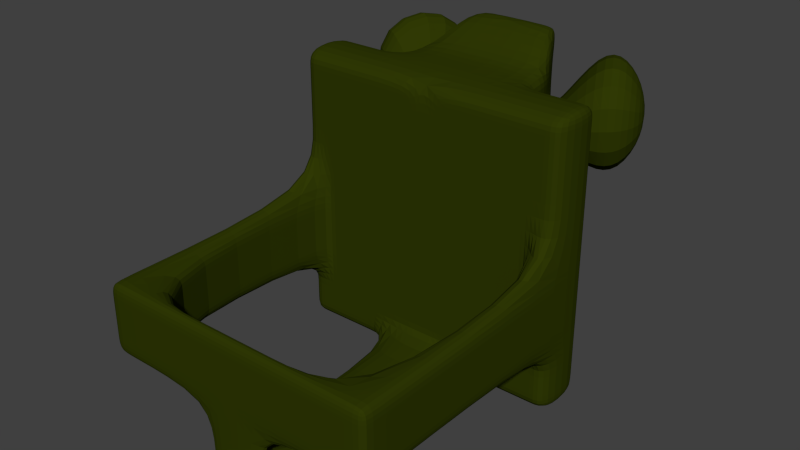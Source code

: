 # Source: gas_mask.blend  (saved by Blender 2.72.0; exported with 4.5.12 LTS)
import bpy
from mathutils import Matrix  # noqa: F401  (used for matrix-valued properties, if any)

bpy.ops.wm.read_factory_settings(use_empty=True)
scene = bpy.context.scene
scene.name = 'Scene'

# ---- collections
col_collection_5 = bpy.data.collections.new('Collection 5'); scene.collection.children.link(col_collection_5)

# ---- materials (node trees are filled in below, after node groups)
mat_eyes = bpy.data.materials.new('Eyes')
mat_eyes.alpha_threshold = 0.0
mat_eyes.use_transparent_shadow = False
mat_eyes.roughness = 0.5
mat_body = bpy.data.materials.new('Body')
mat_body.alpha_threshold = 0.0
mat_body.use_transparent_shadow = False
mat_body.diffuse_color = (0.03012, 0.04203, 0.001415, 1.0)
mat_body.roughness = 0.5

# ---- material node trees

# ---- world
world_world = bpy.data.worlds.new('World'); scene.world = world_world
world_world.color = (0.05088, 0.05088, 0.05088)
world_world.use_sun_shadow = False
world_world.sun_shadow_jitter_overblur = 0.0
world_world.cycles.sampling_method = 'MANUAL'
world_world.cycles.sample_map_resolution = 256

# ---- meshes
me_cube_001 = bpy.data.meshes.new('Cube.001')
me_cube_001.from_pydata([(-40.36, -40.36, -7.797), (-40.36, 40.36, -7.797), (40.36, 40.36, -7.797), (40.36, -40.36, -7.797), (-40.36, -40.36, 7.797), (-40.36, 40.36, 7.797), (40.36, 40.36, 7.797), (40.36, -40.36, 7.797), (0.0, 40.36, 7.797), (0.0, 40.36, -7.797), (0.2223, -40.36, 7.797), (0.2223, -40.36, -7.797), (-40.36, 0.0, 7.797), (-40.36, 0.0, -7.797), (40.36, 0.0, 7.797), (40.36, 0.0, -7.797), (0.0, 0.0, -7.797), (0.2133, 0.0, 7.797), (-20.18, 40.36, -7.797), (-20.18, -40.36, 7.797), (-20.18, 40.36, 7.797), (-20.18, -40.36, -7.797), (-20.18, 0.0, 7.797), (-20.18, 0.0, -7.797), (20.18, 40.36, 7.797), (20.18, -40.36, -7.797), (20.18, 40.36, -7.797), (20.18, -40.36, 7.797), (20.18, 0.0, -7.797), (20.18, 0.0, 7.797), (-40.36, 20.18, 7.797), (40.36, 20.18, -7.797), (-40.36, 20.18, -7.797), (40.36, 20.18, 7.797), (0.0, 20.18, -7.797), (0.0, 20.18, 7.797), (-20.18, 20.18, 7.797), (-20.18, 20.18, -7.797), (20.18, 20.18, -7.797), (20.18, 20.18, 7.797), (-40.36, -20.18, -7.797), (40.36, -20.18, 7.797), (0.0, -20.18, -7.797), (-20.18, -3.537e-07, 15.89), (-40.36, -20.18, 7.797), (40.36, -20.18, -7.797), (-20.18, -20.18, 7.797), (-20.18, -20.18, -7.797), (20.18, -20.18, -7.797), (20.18, -20.18, 7.797), (-30.27, 40.36, -7.797), (-30.27, -40.36, 7.797), (-30.27, 0.0, 7.797), (-30.27, 40.36, 7.797), (-30.27, -40.36, -7.797), (-30.27, 0.0, -7.797), (-30.27, 20.18, 7.797), (-30.27, 20.18, -7.797), (-30.27, -20.18, 7.797), (-30.27, -20.18, -7.797), (30.27, 40.36, 7.797), (30.27, -40.36, -7.797), (30.27, 0.0, -7.797), (30.27, 40.36, -7.797), (30.27, -40.36, 7.797), (30.27, 0.0, 7.797), (30.27, 20.18, -7.797), (30.27, 20.18, 7.797), (30.27, -20.18, -7.797), (30.27, -20.18, 7.797), (-40.36, 30.27, 7.797), (40.36, 30.27, -7.797), (-40.36, 30.27, -7.797), (40.36, 30.27, 7.797), (0.0, 30.27, -7.797), (0.0, 30.27, 7.797), (-20.18, 30.27, 7.797), (-20.18, 30.27, -7.797), (20.18, 30.27, -7.797), (20.18, 30.27, 7.797), (-30.27, 30.27, 7.797), (-30.27, 30.27, -7.797), (30.27, 30.27, -7.797), (30.27, 30.27, 7.797), (-40.36, -30.27, -7.797), (40.36, -30.27, 7.797), (0.0, -30.27, -7.797), (20.18, -40.36, 15.91), (-20.18, -30.27, 7.797), (-20.18, -30.27, -7.797), (20.18, -30.27, -7.797), (20.18, -30.27, 7.797), (-40.36, -30.27, 7.797), (40.36, -30.27, -7.797), (-30.27, -30.27, 7.797), (-30.27, -30.27, -7.797), (30.27, -30.27, -7.797), (30.27, -30.27, 7.797), (-0.3848, -45.39, 34.99), (0.2789, -3.537e-07, 15.89), (-9.945, -45.39, 34.99), (-0.1647, -48.33, 27.42), (9.945, -45.39, 34.99), (20.18, -3.537e-07, 15.89), (-0.4031, -20.18, 34.99), (-9.945, -20.18, 34.99), (9.945, -20.18, 34.99), (-9.945, -30.27, 34.99), (9.945, -30.27, 34.99), (-14.76, -10.69, 26.01), (-20.18, -30.27, 15.91), (-20.18, -20.18, 15.91), (20.18, -20.18, 15.91), (20.18, -30.27, 15.91), (-20.18, -40.36, 15.91), (0.2223, -40.36, 15.91), (-0.05271, -10.14, 27.79), (14.02, -30.27, 27.4), (14.94, -10.33, 25.66), (-14.7, -20.18, 26.12), (-14.64, -30.27, 26.24), (13.77, -48.16, 27.87), (-14.6, -36.32, 26.31), (-14.25, -48.51, 26.97), (14.49, -20.18, 26.52), (-23.8, -30.27, 15.91), (-23.8, -20.18, 15.91), (23.83, -20.18, 15.91), (23.83, -30.27, 15.91), (16.56, -30.27, 27.4), (-17.33, -20.18, 26.12), (-17.26, -30.27, 26.24), (17.12, -20.18, 26.52), (-42.68, -33.46, 27.75), (-42.68, -23.37, 27.75), (41.55, -23.37, 28.99), (41.55, -33.46, 28.99), (35.06, -33.46, 40.47), (-37.29, -23.37, 37.96), (-37.23, -33.46, 38.08), (35.55, -23.37, 39.6), (-34.25, -44.36, 15.18), (-34.25, -11.9, 15.18), (34.09, -11.9, 15.18), (34.09, -44.36, 15.18), (18.75, -44.36, 44.6), (-20.06, -11.9, 44.28), (-19.95, -44.36, 44.54), (19.54, -11.9, 42.68), (-40.15, -44.36, 19.3), (-40.15, -11.9, 19.3), (40.11, -11.9, 19.3), (40.11, -44.36, 19.3), (26.39, -44.36, 44.6), (-27.96, -11.9, 44.28), (-27.82, -44.36, 44.54), (27.44, -11.9, 42.68), (-4.245, 40.36, 7.797), (-4.245, 0.0, -7.797), (-8.105, 40.36, -7.797), (-4.245, 20.18, -7.797), (-4.245, 20.18, 7.797), (-4.245, -20.18, -7.797), (-4.245, 30.27, -7.797), (-4.245, 30.27, 7.797), (-4.245, -30.27, -7.797), (8.772, 40.36, -7.797), (4.912, 40.36, 7.797), (4.912, 0.0, -7.797), (4.912, 20.18, 7.797), (4.912, 20.18, -7.797), (4.912, -20.18, -7.797), (4.912, 30.27, 7.797), (4.912, 30.27, -7.797), (4.912, -30.27, -7.797), (0.0, 10.09, -7.797), (-40.36, 10.09, -7.797), (-20.18, 10.09, -7.797), (-4.262, 15.92, 7.797), (9.928, 20.18, 7.797), (4.924, 15.26, 7.797), (-8.989, 20.18, 7.797), (40.36, 10.09, 7.797), (20.18, 10.09, -7.797), (-40.36, 10.09, 7.797), (40.36, 10.09, -7.797), (-30.27, 10.09, 7.797), (-30.27, 10.09, -7.797), (30.27, 10.09, -7.797), (30.27, 10.09, 7.797), (-4.245, 10.09, -7.797), (4.912, 10.09, -7.797), (7.426, 17.72, 7.797), (-6.625, 18.05, 7.797), (-4.251, 18.81, 7.797), (4.916, 18.55, 7.797), (-25.23, 40.36, 7.797), (-25.23, -40.36, -7.797), (-25.23, 0.0, -7.797), (-25.23, 20.18, -7.797), (-25.23, -20.18, -7.797), (-25.23, 40.36, -7.797), (-25.23, -40.36, 7.797), (-25.23, 0.0, 7.797), (-25.23, 20.18, 7.797), (-25.23, -20.18, 7.797), (-25.23, 30.27, -7.797), (-25.23, 30.27, 7.797), (-25.23, -30.27, -7.797), (-25.23, -30.27, 7.797), (-5.443, 16.98, 11.86), (6.175, 16.49, 11.86), (-25.23, 10.09, -7.797), (30.27, 5.045, 11.86), (-30.27, 5.045, 11.86), (25.23, 40.36, -7.797), (25.23, -40.36, 7.797), (25.23, 0.0, 7.797), (25.23, 20.18, 7.797), (25.23, -20.18, 7.797), (25.23, 40.36, 7.797), (25.23, -40.36, -7.797), (25.23, 0.0, -7.797), (25.23, 20.18, -7.797), (25.23, -20.18, -7.797), (25.23, 30.27, 7.797), (25.23, 30.27, -7.797), (25.23, -30.27, 7.797), (25.23, -30.27, -7.797), (-7.807, 19.12, 11.86), (25.23, 10.09, -7.797), (8.677, 18.95, 11.86), (-14.58, 20.18, 7.797), (-12.22, 7.96, 7.797), (30.27, 15.14, 11.86), (-30.27, 15.14, 11.86), (12.55, 7.628, 11.86), (15.05, 20.18, 11.86), (-12.22, 7.96, 11.86), (15.05, 20.18, 7.797), (12.55, 7.628, 7.797), (-14.58, 20.18, 11.86), (0.6739, -3.537e-07, 15.89), (0.2704, -0.2601, 16.2), (25.23, 20.18, 11.86), (-40.36, 15.14, 7.797), (40.36, 15.14, -7.797), (-30.27, 15.14, 7.797), (-20.18, 15.14, -7.797), (25.23, -1.774e-07, 11.86), (-25.23, 20.18, 11.86), (30.27, 15.14, 7.797), (-40.36, 15.14, -7.797), (-25.23, -1.774e-07, 11.86), (0.0, 15.14, -7.797), (30.27, 15.14, -7.797), (-30.27, 15.14, -7.797), (20.18, 15.14, -7.797), (40.36, 15.14, 7.797), (8.677, 18.95, 7.797), (-4.248, 19.5, 7.797), (-7.807, 19.12, 7.797), (-4.245, 15.14, -7.797), (-6.625, 18.05, 11.86), (7.426, 17.72, 11.86), (4.912, 15.14, -7.797), (4.914, 19.37, 7.797), (-25.23, 15.14, -7.797), (30.27, 10.09, 11.86), (25.23, 15.14, -7.797), (-30.27, 10.09, 11.86), (-8.989, 20.18, 11.86), (4.924, 15.26, 11.86), (-40.36, 5.045, -7.797), (40.36, 5.045, 7.797), (0.0, 5.045, -7.797), (9.928, 20.18, 11.86), (-20.18, 5.045, -7.797), (20.18, 5.045, -7.797), (-30.27, 5.045, 7.797), (-30.27, 5.045, -7.797), (30.27, 5.045, -7.797), (30.27, 5.045, 7.797), (40.36, 5.045, -7.797), (-4.262, 15.92, 11.86), (30.27, 20.18, 11.86), (-4.245, 5.045, -7.797), (-40.36, 5.045, 7.797), (30.27, -1.774e-07, 11.86), (-30.27, 20.18, 11.86), (4.912, 5.045, -7.797), (-30.27, -1.774e-07, 11.86), (6.175, 16.49, 7.797), (-5.443, 16.98, 7.797), (-25.23, 5.045, -7.797), (20.18, 20.18, 11.86), (25.23, 5.045, -7.797), (-20.18, 20.18, 11.86), (20.18, -1.774e-07, 11.86), (-20.18, -1.774e-07, 11.86), (-4.255, 17.68, 7.797), (4.92, 17.24, 7.797), (13.92, -37.69, 27.59), (9.945, -35.99, 34.99), (-9.945, -36.11, 34.99), (-8.384, -45.39, 34.99), (-8.154, -30.27, 34.99), (-8.242, -36.1, 34.99), (-8.0, -20.18, 34.99), (8.217, -30.27, 34.99), (8.356, -45.39, 34.99), (8.125, -20.18, 34.99), (8.27, -36.0, 34.99), (8.339, -43.5, 34.99), (-8.359, -43.76, 34.99), (9.945, -43.48, 34.99), (-0.3884, -43.64, 34.99), (-9.945, -43.78, 34.99), (8.138, -21.59, 34.99), (-0.405, -21.68, 34.99), (9.945, -21.57, 34.99), (-8.024, -21.76, 34.99), (-9.945, -21.78, 34.99), (-0.4159, -30.27, 31.06), (-0.404, -37.16, 31.06), (-8.154, -30.27, 31.06), (-8.242, -37.2, 31.06), (8.217, -30.27, 31.06), (8.27, -37.11, 31.06), (8.339, -43.5, 31.06), (-8.359, -43.76, 31.06), (-0.3884, -43.64, 31.06), (8.138, -21.59, 31.06), (-0.405, -21.68, 31.06), (-8.024, -21.76, 31.06), (35.32, 40.36, 7.797), (35.32, -40.36, -7.797), (35.32, 0.0, -7.797), (35.32, 20.18, -7.797), (35.32, -20.18, -7.797), (35.32, 40.36, -7.797), (35.32, -40.36, 7.797), (35.32, 0.0, 7.797), (35.32, 20.18, 7.797), (35.32, -20.18, 7.797), (35.32, 30.27, -7.797), (35.32, 30.27, 7.797), (35.32, -30.27, -7.797), (35.32, -30.27, 7.797), (35.32, 10.09, -7.797), (35.32, 10.09, 7.797), (35.32, 15.14, -7.797), (35.32, 15.14, 7.797), (35.32, 5.045, -7.797), (35.32, 5.045, 7.797), (-35.32, 40.36, -7.797), (-35.32, -40.36, 7.797), (-35.32, 0.0, 7.797), (-35.32, 20.18, 7.797), (-35.32, -20.18, 7.797), (-35.32, 40.36, 7.797), (-35.32, -40.36, -7.797), (-35.32, 0.0, -7.797), (-35.32, 20.18, -7.797), (-35.32, -20.18, -7.797), (-35.32, 30.27, 7.797), (-35.32, 30.27, -7.797), (-35.32, -30.27, 7.797), (-35.32, -30.27, -7.797), (-35.32, 10.09, 7.797), (-35.32, 10.09, -7.797), (-35.32, 15.14, 7.797), (-35.32, 15.14, -7.797), (-35.32, 5.045, -7.797), (-35.32, 5.045, 7.797), (-40.36, 35.32, 7.797), (40.36, 35.32, -7.797), (-40.36, 35.32, -7.797), (40.36, 35.32, 7.797), (0.0, 35.32, -7.797), (0.0, 35.32, 7.797), (-20.18, 35.32, 7.797), (-20.18, 35.32, -7.797), (20.18, 35.32, -7.797), (20.18, 35.32, 7.797), (-30.27, 35.32, 7.797), (-30.27, 35.32, -7.797), (30.27, 35.32, -7.797), (30.27, 35.32, 7.797), (-8.105, 35.32, -7.797), (-4.245, 35.32, 7.797), (4.912, 35.32, 7.797), (8.772, 35.32, -7.797), (-25.23, 35.32, -7.797), (-25.23, 35.32, 7.797), (25.23, 35.32, 7.797), (25.23, 35.32, -7.797), (35.32, 35.32, -7.797), (35.32, 35.32, 7.797), (-35.32, 35.32, 7.797), (-35.32, 35.32, -7.797), (0.0, 40.36, -75.91), (-40.36, 2.977e-06, -75.91), (40.36, 2.977e-06, -75.91), (40.36, 20.18, -75.91), (-40.36, 20.18, -75.91), (-8.105, 40.36, -75.91), (8.772, 40.36, -75.91), (-40.36, 10.09, -75.91), (40.36, 10.09, -75.91), (40.36, 15.14, -75.91), (-40.36, 15.14, -75.91), (-40.36, 5.045, -75.91), (40.36, 5.045, -75.91), (35.32, 2.977e-06, -75.91), (35.32, 20.18, -75.91), (35.32, 10.09, -75.91), (35.32, 15.14, -75.91), (35.32, 5.045, -75.91), (-35.32, 2.977e-06, -75.91), (-35.32, 20.18, -75.91), (-35.32, 10.09, -75.91), (-35.32, 15.14, -75.91), (-35.32, 5.045, -75.91), (0.0, 35.32, -75.91), (-8.105, 35.32, -75.91), (8.772, 35.32, -75.91), (40.36, 15.14, -72.47), (40.36, 20.18, -72.47), (40.36, 10.09, -72.47), (40.36, 5.045, -72.47), (40.36, 2.827e-06, -72.47), (35.32, 2.827e-06, -72.47), (35.32, 20.18, -72.47), (35.32, 5.045, -72.47), (35.32, 10.09, -72.47), (35.32, 15.14, -72.47), (8.772, 35.32, -72.62), (-8.105, 40.36, -72.62), (-8.105, 35.32, -72.62), (0.0, 35.32, -72.62), (0.0, 40.36, -72.62), (8.772, 40.36, -72.62), (-35.32, 20.18, -72.38), (-40.36, 20.18, -72.38), (-35.32, 15.14, -72.38), (-35.32, 10.09, -72.38), (-40.36, 2.823e-06, -72.38), (-40.36, 5.045, -72.38), (-40.36, 15.14, -72.38), (-35.32, 2.823e-06, -72.38), (-35.32, 5.045, -72.38), (-40.36, 10.09, -72.38), (0.0, 2.649e-06, -75.91), (0.0, 20.18, -75.91), (0.0, 10.09, -75.91), (0.0, 15.14, -75.91), (0.0, 5.045, -75.91), (8.424, 15.14, -72.44), (8.424, 5.045, -75.91), (8.424, 10.09, -75.91), (8.424, 20.18, -75.91), (8.424, 15.14, -75.91), (0.0, 2.649e-06, -72.43), (0.0, 20.18, -72.43), (0.0, 5.045, -72.43), (0.0, 10.09, -72.43), (0.0, 15.14, -72.43), (8.424, 5.045, -72.44), (8.424, 2.691e-06, -72.44), (8.424, 2.727e-06, -75.91), (8.424, 20.18, -72.44), (8.424, 10.09, -72.44), (-8.1, 20.18, -75.91), (-8.1, 2.689e-06, -72.42), (-8.1, 5.045, -72.42), (-8.1, 2.724e-06, -75.91), (-8.1, 5.045, -75.91), (-8.1, 15.14, -75.91), (-8.1, 10.09, -75.91), (-8.1, 15.14, -72.42), (-8.1, 10.09, -72.42), (-8.1, 20.18, -72.42), (-20.43, 12.22, 11.86), (20.36, 11.26, 11.86), (25.06, 20.18, 11.86), (-9.945, -26.02, 34.99), (9.945, -25.92, 34.99), (-8.089, -26.01, 34.99), (8.177, -25.93, 34.99), (-0.4104, -25.97, 28.92), (-8.089, -26.01, 28.92), (8.177, -25.93, 28.92), (8.304, -39.75, 34.99), (-8.301, -39.93, 34.99), (9.945, -39.73, 34.99), (-9.945, -39.94, 34.99), (8.304, -39.75, 28.92), (-8.301, -39.93, 28.92), (-0.3962, -39.84, 28.92), (-40.36, -35.32, -7.797), (40.36, -35.32, 7.797), (-20.18, -35.32, 7.797), (-20.18, -35.32, -7.797), (20.18, -35.32, -7.797), (20.18, -35.32, 7.797), (-30.27, -35.32, 7.797), (-30.27, -35.32, -7.797), (30.27, -35.32, -7.797), (30.27, -35.32, 7.797), (-40.36, -35.32, 7.797), (40.36, -35.32, -7.797), (-20.18, -35.32, 15.91), (20.18, -35.32, 15.91), (13.97, -33.98, 27.49), (-14.62, -33.3, 26.28), (2.567, -35.32, -7.797), (-2.012, -35.32, -7.797), (-25.23, -35.32, -7.797), (-25.23, -35.32, 7.797), (25.23, -35.32, 7.797), (25.23, -35.32, -7.797), (9.945, -33.13, 34.99), (-9.945, -33.19, 34.99), (-8.198, -33.18, 34.99), (8.244, -33.14, 34.99), (-0.4099, -33.16, 28.92), (-8.198, -33.18, 28.92), (8.244, -33.14, 28.92), (35.32, -35.32, -7.797), (35.32, -35.32, 7.797), (-35.32, -35.32, 7.797), (-35.32, -35.32, -7.797), (-11.34, -24.31, 32.39), (-11.01, -42.07, 33.0), (10.97, -41.99, 33.09), (11.23, -24.3, 32.61)], [], [(375, 5, 1, 377), (335, 6, 2, 340), (501, 7, 3, 511), (356, 4, 0, 361), (397, 340, 2, 376), (399, 360, 5, 375), (157, 8, 9, 159), (442, 437, 426, 407), (391, 167, 8, 380), (44, 12, 13, 40), (274, 14, 15, 283), (339, 337, 15, 45), (359, 357, 12, 44), (162, 158, 16, 42), (512, 114, 122, 515), (390, 157, 20, 381), (196, 20, 18, 201), (393, 201, 18, 382), (121, 87, 302), (200, 198, 23, 47), (167, 24, 26, 166), (392, 166, 26, 383), (216, 27, 25, 221), (395, 220, 24, 384), (171, 168, 28, 48), (219, 217, 29, 49), (245, 30, 32, 252), (430, 431, 403, 413), (371, 358, 30, 245), (262, 160, 34, 254), (266, 169, 35), (73, 33, 31, 71), (178, 35, 300), (267, 199, 37, 248), (265, 170, 38, 257), (14, 41, 45, 15), (92, 44, 40, 84), (347, 339, 45, 93), (367, 359, 44, 92), (165, 162, 42, 86), (533, 486, 322), (124, 112, 103, 118), (208, 200, 47, 89), (174, 171, 48, 90), (227, 219, 49, 91), (202, 51, 54, 197), (394, 196, 53, 385), (205, 203, 52, 58), (360, 53, 50, 355), (400, 355, 50, 386), (364, 362, 55, 59), (372, 363, 57, 256), (209, 205, 58, 94), (368, 364, 59, 95), (220, 60, 63, 215), (396, 215, 63, 387), (224, 222, 62, 68), (341, 64, 61, 336), (398, 335, 60, 388), (344, 342, 65, 69), (269, 223, 66, 255), (352, 343, 67, 251), (228, 224, 68, 96), (348, 344, 69, 97), (30, 70, 72, 32), (338, 345, 71, 31), (358, 365, 70, 30), (160, 163, 74, 34), (169, 172, 75, 35), (161, 164, 76, 181), (199, 206, 77, 37), (170, 173, 78, 38), (218, 225, 79, 39), (378, 73, 71, 376), (204, 207, 80, 56), (363, 366, 81, 57), (223, 226, 82, 66), (343, 346, 83, 67), (41, 85, 93, 45), (510, 92, 84, 500), (529, 347, 93, 511), (531, 367, 92, 510), (120, 119, 130, 131), (124, 117, 129, 132), (518, 208, 89, 503), (520, 227, 91, 505), (519, 209, 94, 506), (532, 368, 95, 507), (521, 228, 96, 508), (530, 348, 97, 509), (296, 230, 188, 281), (373, 370, 187, 280), (305, 314, 317, 100), (310, 313, 316, 98), (49, 29, 103, 112), (374, 369, 184, 287), (470, 469, 463, 453), (502, 19, 114, 512), (505, 91, 113, 513), (22, 46, 111, 43), (122, 123, 534), (46, 88, 110, 111), (91, 49, 112, 113), (287, 184, 176, 273), (102, 121, 535, 315), (258, 182, 185, 246), (294, 212, 177, 277), (111, 119, 109, 43), (286, 190, 175, 275), (119, 105, 109), (106, 124, 118), (290, 191, 183, 278), (117, 124, 536), (131, 130, 146, 147), (135, 136, 152, 151), (112, 124, 132, 127), (110, 120, 131, 125), (113, 112, 127, 128), (111, 110, 125, 126), (117, 113, 128, 129), (119, 111, 126, 130), (134, 133, 139, 138), (136, 135, 140, 137), (140, 135, 151, 156), (137, 140, 156, 153), (129, 128, 144, 145), (128, 127, 143, 144), (134, 138, 154, 150), (127, 132, 148, 143), (147, 146, 154, 155), (148, 145, 153, 156), (143, 148, 156, 151), (141, 147, 155, 149), (144, 143, 151, 152), (142, 141, 149, 150), (145, 144, 152, 153), (146, 142, 150, 154), (136, 137, 153, 152), (125, 131, 147, 141), (126, 125, 141, 142), (130, 126, 142, 146), (138, 139, 155, 154), (139, 133, 149, 155), (132, 129, 145, 148), (133, 134, 150, 149), (20, 157, 159, 18), (382, 18, 159, 389), (47, 23, 158, 162), (10, 19, 21, 11), (380, 8, 157, 390), (248, 37, 160, 262), (89, 47, 162, 165), (37, 77, 163, 160), (35, 75, 164, 161), (311, 116, 104), (10, 27, 87, 115), (27, 10, 11, 25), (384, 24, 167, 391), (8, 167, 166, 9), (438, 441, 401, 406), (42, 16, 168, 171), (254, 34, 170, 265), (86, 42, 171, 174), (39, 79, 239), (34, 74, 173, 170), (116, 109, 105, 308), (115, 87, 121, 101), (122, 114, 123), (488, 321, 322, 486), (11, 86, 174, 516), (19, 10, 115, 114), (98, 101, 310), (503, 89, 165, 517), (300, 293, 178), (29, 17, 99, 242, 103), (17, 22, 43, 99), (118, 103, 242, 243, 116), (180, 17, 240), (116, 243, 99, 43, 109), (516, 174, 90, 504), (11, 517, 165, 86), (493, 312, 328, 497), (22, 17, 233), (101, 98, 305), (79, 172, 169, 179), (259, 179, 169, 266), (17, 35, 178), (181, 76, 232), (17, 180, 35), (354, 350, 189, 282), (277, 177, 190, 286), (275, 175, 191, 290), (194, 35, 260), (260, 261, 193, 194), (292, 192, 195, 301), (301, 195, 35), (53, 196, 201, 50), (386, 50, 201, 393), (59, 55, 198, 200), (256, 57, 199, 267), (95, 59, 200, 208), (19, 202, 197, 21), (381, 20, 196, 394), (46, 22, 203, 205), (88, 46, 205, 209), (57, 81, 206, 199), (36, 76, 207, 204), (507, 95, 208, 518), (502, 88, 209, 519), (280, 187, 212, 294), (64, 216, 221, 61), (388, 60, 220, 395), (69, 65, 217, 219), (97, 69, 219, 227), (24, 220, 215, 26), (383, 26, 215, 396), (48, 28, 222, 224), (257, 38, 223, 269), (90, 48, 224, 228), (67, 83, 225, 218), (38, 78, 226, 223), (509, 97, 227, 520), (504, 90, 228, 521), (278, 183, 230, 296), (180, 240, 236, 272), (247, 186, 270, 235), (192, 292, 211, 264), (218, 39, 295, 485, 244), (251, 67, 285, 234), (203, 22, 299, 253), (67, 218, 244, 285), (233, 178, 284, 238), (240, 29, 298, 236), (239, 179, 276, 237), (79, 179, 239), (76, 36, 232), (17, 178, 233), (243, 242, 99), (17, 29, 240), (184, 245, 252, 176), (429, 430, 413, 409), (369, 371, 245, 184), (190, 262, 254, 175), (212, 267, 248, 177), (191, 265, 257, 183), (370, 372, 256, 187), (230, 269, 255, 188), (350, 352, 251, 189), (279, 52, 291, 214), (282, 189, 268, 213), (33, 258, 246, 31), (178, 293, 210, 284), (177, 248, 262, 190), (175, 254, 265, 191), (22, 233, 238, 299), (232, 36, 297, 241), (192, 259, 266, 195), (259, 192, 264, 231), (193, 261, 229, 263), (293, 193, 263, 210), (161, 181, 261, 260), (187, 256, 267, 212), (261, 181, 271, 229), (183, 257, 269, 230), (52, 203, 253, 291), (217, 65, 288, 249), (181, 232, 241, 271), (182, 274, 283, 185), (39, 239, 237, 295), (186, 279, 214, 270), (222, 296, 281, 62), (362, 373, 280, 55), (357, 374, 287, 12), (472, 458, 467, 466), (12, 287, 273, 13), (198, 294, 277, 23), (158, 286, 275, 16), (168, 290, 278, 28), (179, 259, 231, 276), (342, 354, 282, 65), (189, 251, 234, 268), (65, 282, 213, 288), (23, 277, 286, 158), (16, 275, 290, 168), (36, 204, 250, 297), (292, 180, 272, 211), (204, 56, 289, 250), (55, 280, 294, 198), (28, 278, 296, 222), (29, 217, 249, 298), (56, 247, 235, 289), (35, 194, 300), (194, 193, 293, 300), (35, 161, 260), (180, 292, 301), (180, 301, 35), (195, 266, 35), (114, 115, 101, 123), (513, 113, 117, 514), (494, 314, 330, 498), (515, 122, 304, 523), (514, 117, 108, 522), (524, 306, 107, 523), (316, 313, 329, 331), (104, 116, 308), (314, 316, 331, 330), (98, 316, 314, 305), (487, 320, 318, 489), (106, 118, 116, 311), (102, 315, 313, 310), (101, 121, 102, 310), (522, 108, 309, 525), (123, 101, 305, 100), (318, 319, 333, 332), (304, 122, 534, 496), (495, 303, 312, 493), (319, 321, 334, 333), (535, 495, 315), (494, 307, 304, 496), (318, 311, 104, 319), (319, 104, 308, 321), (321, 308, 105, 322), (105, 119, 533, 322), (320, 106, 311, 318), (108, 117, 536, 487), (492, 332, 333, 490), (528, 327, 323, 526), (526, 323, 325, 527), (490, 333, 334, 491), (497, 328, 324, 499), (499, 324, 326, 498), (525, 309, 327, 528), (489, 318, 332, 492), (488, 306, 325, 491), (524, 307, 326, 527), (60, 335, 340, 63), (387, 63, 340, 397), (68, 62, 337, 339), (255, 66, 338, 351), (96, 68, 339, 347), (7, 341, 336, 3), (378, 6, 335, 398), (41, 14, 342, 344), (258, 33, 343, 352), (85, 41, 344, 348), (66, 82, 345, 338), (33, 73, 346, 343), (508, 96, 347, 529), (501, 85, 348, 530), (281, 188, 349, 353), (274, 182, 350, 354), (188, 255, 351, 349), (182, 258, 352, 350), (62, 281, 353, 337), (14, 274, 354, 342), (51, 356, 361, 54), (385, 53, 360, 399), (58, 52, 357, 359), (247, 56, 358, 371), (94, 58, 359, 367), (5, 360, 355, 1), (377, 1, 355, 400), (40, 13, 362, 364), (84, 40, 364, 368), (56, 80, 365, 358), (32, 72, 366, 363), (506, 94, 367, 531), (500, 84, 368, 532), (444, 443, 420, 405), (279, 186, 369, 374), (186, 247, 371, 369), (428, 427, 410, 404), (439, 438, 406, 425), (52, 279, 374, 357), (70, 375, 377, 72), (345, 397, 376, 71), (365, 399, 375, 70), (163, 389, 379, 74), (172, 391, 380, 75), (164, 390, 381, 76), (206, 393, 382, 77), (173, 392, 383, 78), (225, 395, 384, 79), (207, 394, 385, 80), (366, 400, 386, 81), (226, 396, 387, 82), (346, 398, 388, 83), (6, 378, 376, 2), (77, 382, 389, 163), (75, 380, 390, 164), (79, 384, 391, 172), (74, 379, 392, 173), (81, 386, 393, 206), (76, 381, 394, 207), (83, 388, 395, 225), (78, 383, 396, 226), (82, 387, 397, 345), (73, 378, 398, 346), (80, 385, 399, 365), (72, 377, 400, 366), (425, 406, 401, 424), (417, 415, 404, 410), (418, 416, 409, 413), (424, 401, 407, 426), (416, 417, 410, 409), (414, 418, 413, 403), (411, 405, 420, 422), (412, 408, 421, 423), (408, 411, 422, 421), (402, 412, 423, 419), (447, 448, 412, 402), (449, 444, 405, 411), (431, 432, 414, 403), (433, 428, 404, 415), (482, 480, 467, 464), (450, 447, 402, 419), (441, 442, 407, 401), (458, 471, 464, 467), (479, 478, 456, 455), (427, 429, 409, 410), (448, 452, 408, 412), (461, 462, 456, 454), (462, 460, 455, 456), (480, 481, 466, 467), (452, 449, 411, 408), (283, 15, 431, 430), (185, 283, 430, 429), (31, 246, 427, 428), (15, 337, 432, 431), (338, 31, 428, 433), (337, 353, 434, 432), (349, 351, 436, 435), (246, 185, 429, 427), (351, 338, 433, 436), (353, 349, 435, 434), (166, 392, 437, 442), (159, 9, 441, 438), (392, 379, 440, 437), (389, 159, 438, 439), (9, 166, 442, 441), (379, 389, 439, 440), (372, 370, 446, 445), (363, 372, 445, 443), (32, 363, 443, 444), (13, 273, 448, 447), (252, 32, 444, 449), (362, 13, 447, 450), (373, 362, 450, 451), (273, 176, 452, 448), (370, 373, 451, 446), (176, 252, 449, 452), (482, 464, 440, 439), (435, 436, 458, 472), (459, 470, 453, 457), (460, 459, 457, 455), (476, 477, 457, 453), (468, 472, 466, 465), (481, 475, 465, 466), (477, 479, 455, 457), (471, 461, 426, 437), (474, 476, 453, 463), (475, 474, 463, 465), (469, 468, 465, 463), (478, 473, 454, 456), (414, 432, 469, 470), (436, 433, 471, 458), (415, 417, 462, 461), (417, 416, 460, 462), (418, 414, 470, 459), (416, 418, 459, 460), (434, 435, 472, 468), (433, 415, 461, 471), (432, 434, 468, 469), (443, 445, 480, 482), (421, 422, 478, 479), (445, 446, 481, 480), (420, 443, 482, 473), (419, 423, 477, 476), (446, 451, 475, 481), (423, 421, 479, 477), (450, 419, 476, 474), (451, 450, 474, 475), (422, 420, 473, 478), (473, 482, 439, 425), (461, 454, 424, 426), (454, 473, 425, 424), (464, 471, 437, 440), (238, 483, 299), (483, 214, 291, 253), (483, 253, 299), (284, 483, 238), (483, 270, 214), (483, 235, 270), (210, 483, 284), (271, 241, 483), (297, 250, 483), (241, 297, 483), (250, 289, 235, 483), (263, 483, 210), (229, 483, 263), (229, 271, 483), (231, 484, 276), (484, 285, 244, 485), (288, 484, 249), (298, 249, 484), (268, 484, 213), (295, 484, 485), (237, 484, 295), (484, 237, 276), (236, 484, 272), (484, 231, 264), (484, 264, 211), (484, 288, 213), (236, 298, 484), (484, 268, 234), (285, 484, 234), (484, 211, 272), (306, 488, 486, 107), (108, 487, 489, 309), (327, 492, 490, 323), (323, 490, 491, 325), (309, 489, 492, 327), (321, 488, 491, 334), (313, 493, 497, 329), (307, 494, 498, 326), (315, 495, 493, 313), (314, 494, 496, 317), (329, 497, 499, 331), (331, 499, 498, 330), (85, 501, 511, 93), (110, 512, 515, 120), (4, 510, 500, 0), (336, 529, 511, 3), (356, 531, 510, 4), (197, 518, 503, 21), (216, 520, 505, 27), (202, 519, 506, 51), (361, 532, 507, 54), (221, 521, 508, 61), (341, 530, 509, 64), (88, 502, 512, 110), (27, 505, 513, 87), (21, 503, 517, 11), (11, 516, 504, 25), (54, 507, 518, 197), (19, 502, 519, 202), (64, 509, 520, 216), (25, 504, 521, 221), (87, 513, 514, 302), (120, 515, 523, 107), (302, 514, 522, 303), (307, 524, 523, 304), (303, 522, 525, 312), (328, 528, 526, 324), (324, 526, 527, 326), (312, 525, 528, 328), (306, 524, 527, 325), (61, 508, 529, 336), (7, 501, 530, 341), (51, 506, 531, 356), (0, 500, 532, 361), (119, 120, 533), (120, 107, 486, 533), (496, 534, 317), (123, 100, 317, 534), (302, 303, 495, 535), (121, 302, 535), (124, 106, 320, 536), (487, 536, 320)])
me_cube_001.polygons.foreach_set('material_index', [1, 1, 1, 1, 1, 1, 1, 1, 1, 1, 1, 1, 1, 1, 1, 1, 1, 1, 1, 1, 1, 1, 1, 1, 1, 1, 1, 1, 1, 1, 1, 1, 1, 1, 1, 1, 1, 1, 1, 1, 1, 1, 1, 1, 1, 1, 1, 1, 1, 1, 1, 1, 1, 1, 1, 1, 1, 1, 1, 1, 1, 1, 1, 1, 1, 1, 1, 1, 1, 1, 1, 1, 1, 1, 1, 1, 1, 1, 1, 1, 1, 1, 1, 1, 1, 1, 1, 1, 1, 1, 1, 1, 1, 1, 1, 1, 1, 1, 1, 1, 1, 1, 1, 1, 1, 1, 1, 1, 1, 1, 1, 1, 1, 1, 1, 1, 1, 1, 1, 1, 1, 1, 1, 1, 1, 1, 1, 1, 1, 1, 1, 1, 1, 1, 1, 1, 1, 1, 1, 1, 1, 1, 1, 1, 1, 1, 1, 1, 1, 1, 1, 1, 1, 1, 1, 1, 1, 1, 1, 1, 1, 1, 1, 1, 1, 1, 1, 1, 1, 1, 1, 1, 1, 1, 1, 1, 1, 1, 1, 1, 1, 1, 1, 1, 1, 1, 1, 1, 1, 1, 1, 1, 1, 1, 1, 1, 1, 1, 1, 1, 1, 1, 1, 1, 1, 1, 1, 1, 1, 1, 1, 1, 1, 1, 1, 1, 1, 1, 1, 1, 1, 1, 1, 1, 0, 0, 0, 0, 0, 0, 0, 0, 0, 0, 1, 1, 1, 1, 1, 1, 1, 1, 1, 1, 1, 1, 1, 1, 0, 0, 1, 0, 1, 1, 0, 0, 1, 0, 0, 0, 1, 1, 0, 1, 0, 0, 0, 1, 0, 0, 1, 1, 1, 1, 1, 1, 1, 1, 0, 1, 0, 0, 1, 1, 0, 0, 0, 1, 1, 0, 0, 1, 1, 1, 1, 1, 1, 1, 1, 1, 1, 1, 1, 1, 1, 1, 1, 1, 1, 1, 1, 1, 1, 1, 1, 1, 1, 1, 1, 1, 1, 1, 1, 1, 1, 1, 1, 1, 1, 1, 1, 1, 1, 1, 1, 1, 1, 1, 1, 1, 1, 1, 1, 1, 1, 1, 1, 1, 1, 1, 1, 1, 1, 1, 1, 1, 1, 1, 1, 1, 1, 1, 1, 1, 1, 1, 1, 1, 1, 1, 1, 1, 1, 1, 1, 1, 1, 1, 1, 1, 1, 1, 1, 1, 1, 1, 1, 1, 1, 1, 1, 1, 1, 1, 1, 1, 1, 1, 1, 1, 1, 1, 1, 1, 1, 1, 1, 1, 1, 1, 1, 1, 1, 1, 1, 1, 1, 1, 1, 1, 1, 1, 1, 1, 1, 1, 1, 1, 1, 1, 1, 1, 1, 1, 1, 1, 1, 1, 1, 1, 1, 1, 1, 1, 1, 1, 1, 1, 1, 1, 1, 1, 1, 1, 1, 1, 1, 1, 1, 1, 1, 1, 1, 1, 1, 1, 1, 1, 1, 1, 1, 1, 1, 1, 1, 1, 1, 1, 1, 1, 1, 1, 1, 1, 1, 1, 1, 0, 0, 0, 0, 0, 0, 0, 0, 0, 0, 0, 0, 0, 0, 0, 0, 0, 0, 0, 0, 0, 0, 0, 0, 0, 0, 0, 0, 0, 0, 1, 1, 1, 1, 1, 1, 1, 1, 1, 1, 1, 1, 1, 1, 1, 1, 1, 1, 1, 1, 1, 1, 1, 1, 1, 1, 1, 1, 1, 1, 1, 1, 1, 1, 1, 1, 1, 1, 1, 1, 1, 1, 1, 1, 1, 1, 1, 1, 1, 1, 1, 1])
_uv = me_cube_001.uv_layers.new(name='UVMap')
_uv.uv.foreach_set('vector', [0.4082, 0.3837, 0.4943, 0.3837, 0.4943, 0.4698, 0.4082, 0.4698, 0.4026, 0.6333, 0.4887, 0.6333, 0.4887, 0.7194, 0.4026, 0.7194, 0.4512, 0.3837, 0.4943, 0.3837, 0.4943, 0.4698, 0.4512, 0.4698, 0.4082, 0.5057, 0.4943, 0.5057, 0.4943, 0.5918, 0.4082, 0.5918, 0.4082, 0.5057, 0.4943, 0.5057, 0.4943, 0.5918, 0.4082, 0.5918, 0.4082, 0.5057, 0.4943, 0.5057, 0.4943, 0.5918, 0.4082, 0.5918, 0.4026, 0.6333, 0.4887, 0.6333, 0.4887, 0.7194, 0.4026, 0.7194, 0.6505, 0.1185, 0.679, 0.1185, 0.679, 0.147, 0.6505, 0.147, 0.4082, 0.5057, 0.4943, 0.5057, 0.4943, 0.5918, 0.4082, 0.5918, 0.4082, 0.3837, 0.4943, 0.3837, 0.4943, 0.4698, 0.4082, 0.4698, 0.4082, 0.3837, 0.4943, 0.3837, 0.4943, 0.4698, 0.4082, 0.4698, 0.4082, 0.5057, 0.4943, 0.5057, 0.4943, 0.5918, 0.4082, 0.5918, 0.4082, 0.5057, 0.4943, 0.5057, 0.4943, 0.5918, 0.4082, 0.5918, 0.4082, 0.5057, 0.4943, 0.5057, 0.4943, 0.5918, 0.4082, 0.5918, 0.4512, 0.3837, 0.4943, 0.3837, 0.4943, 0.4698, 0.4512, 0.4698, 0.4082, 0.5057, 0.4943, 0.5057, 0.4943, 0.5918, 0.4082, 0.5918, 0.4026, 0.6333, 0.4887, 0.6333, 0.4887, 0.7194, 0.4026, 0.7194, 0.4082, 0.5057, 0.4943, 0.5057, 0.4943, 0.5918, 0.4082, 0.5918, 0.4082, 0.3837, 0.4943, 0.3837, 0.4943, 0.4698, 0.4082, 0.5057, 0.4943, 0.5057, 0.4943, 0.5918, 0.4082, 0.5918, 0.4026, 0.6333, 0.4887, 0.6333, 0.4887, 0.7194, 0.4026, 0.7194, 0.4082, 0.5057, 0.4943, 0.5057, 0.4943, 0.5918, 0.4082, 0.5918, 0.4082, 0.5057, 0.4943, 0.5057, 0.4943, 0.5918, 0.4082, 0.5918, 0.4082, 0.5057, 0.4943, 0.5057, 0.4943, 0.5918, 0.4082, 0.5918, 0.4082, 0.5057, 0.4943, 0.5057, 0.4943, 0.5918, 0.4082, 0.5918, 0.4082, 0.5057, 0.4943, 0.5057, 0.4943, 0.5918, 0.4082, 0.5918, 0.4082, 0.3837, 0.4943, 0.3837, 0.4943, 0.4698, 0.4082, 0.4698, 0.6505, 0.1185, 0.679, 0.1185, 0.679, 0.147, 0.6505, 0.147, 0.4082, 0.5057, 0.4943, 0.5057, 0.4943, 0.5918, 0.4082, 0.5918, 0.4082, 0.5057, 0.4943, 0.5057, 0.4943, 0.5918, 0.4082, 0.5918, 0.4082, 0.5057, 0.4943, 0.5057, 0.4943, 0.5918, 0.4082, 0.3837, 0.4943, 0.3837, 0.4943, 0.4698, 0.4082, 0.4698, 0.4082, 0.5057, 0.4943, 0.5057, 0.4943, 0.5918, 0.4082, 0.5057, 0.4943, 0.5057, 0.4943, 0.5918, 0.4082, 0.5918, 0.4082, 0.5057, 0.4943, 0.5057, 0.4943, 0.5918, 0.4082, 0.5918, 0.4082, 0.3837, 0.4943, 0.3837, 0.4943, 0.4698, 0.4082, 0.4698, 0.4082, 0.3837, 0.4943, 0.3837, 0.4943, 0.4698, 0.4082, 0.4698, 0.4082, 0.5057, 0.4943, 0.5057, 0.4943, 0.5918, 0.4082, 0.5918, 0.4082, 0.5057, 0.4943, 0.5057, 0.4943, 0.5918, 0.4082, 0.5918, 0.4082, 0.5057, 0.4943, 0.5057, 0.4943, 0.5918, 0.4082, 0.5918, 0.4686, 0.4442, 0.4943, 0.4267, 0.4943, 0.4698, 0.4082, 0.3837, 0.4943, 0.3837, 0.4943, 0.4698, 0.4082, 0.4698, 0.4082, 0.5057, 0.4943, 0.5057, 0.4943, 0.5918, 0.4082, 0.5918, 0.4082, 0.5057, 0.4943, 0.5057, 0.4943, 0.5918, 0.4082, 0.5918, 0.4082, 0.5057, 0.4943, 0.5057, 0.4943, 0.5918, 0.4082, 0.5918, 0.4082, 0.5057, 0.4943, 0.5057, 0.4943, 0.5918, 0.4082, 0.5918, 0.4082, 0.5057, 0.4943, 0.5057, 0.4943, 0.5918, 0.4082, 0.5918, 0.4082, 0.5057, 0.4943, 0.5057, 0.4943, 0.5918, 0.4082, 0.5918, 0.4026, 0.6333, 0.4887, 0.6333, 0.4887, 0.7194, 0.4026, 0.7194, 0.4082, 0.5057, 0.4943, 0.5057, 0.4943, 0.5918, 0.4082, 0.5918, 0.4082, 0.5057, 0.4943, 0.5057, 0.4943, 0.5918, 0.4082, 0.5918, 0.4082, 0.5057, 0.4943, 0.5057, 0.4943, 0.5918, 0.4082, 0.5918, 0.4082, 0.5057, 0.4943, 0.5057, 0.4943, 0.5918, 0.4082, 0.5918, 0.4082, 0.5057, 0.4943, 0.5057, 0.4943, 0.5918, 0.4082, 0.5918, 0.4026, 0.6333, 0.4887, 0.6333, 0.4887, 0.7194, 0.4026, 0.7194, 0.4082, 0.5057, 0.4943, 0.5057, 0.4943, 0.5918, 0.4082, 0.5918, 0.4082, 0.5057, 0.4943, 0.5057, 0.4943, 0.5918, 0.4082, 0.5918, 0.4082, 0.5057, 0.4943, 0.5057, 0.4943, 0.5918, 0.4082, 0.5918, 0.4082, 0.5057, 0.4943, 0.5057, 0.4943, 0.5918, 0.4082, 0.5918, 0.4082, 0.5057, 0.4943, 0.5057, 0.4943, 0.5918, 0.4082, 0.5918, 0.4082, 0.5057, 0.4943, 0.5057, 0.4943, 0.5918, 0.4082, 0.5918, 0.4082, 0.5057, 0.4943, 0.5057, 0.4943, 0.5918, 0.4082, 0.5918, 0.4082, 0.5057, 0.4943, 0.5057, 0.4943, 0.5918, 0.4082, 0.5918, 0.4082, 0.5057, 0.4943, 0.5057, 0.4943, 0.5918, 0.4082, 0.5918, 0.4082, 0.3837, 0.4943, 0.3837, 0.4943, 0.4698, 0.4082, 0.4698, 0.4082, 0.5057, 0.4943, 0.5057, 0.4943, 0.5918, 0.4082, 0.5918, 0.4082, 0.5057, 0.4943, 0.5057, 0.4943, 0.5918, 0.4082, 0.5918, 0.4082, 0.5057, 0.4943, 0.5057, 0.4943, 0.5918, 0.4082, 0.5918, 0.4082, 0.5057, 0.4943, 0.5057, 0.4943, 0.5918, 0.4082, 0.5918, 0.4082, 0.5057, 0.4943, 0.5057, 0.4943, 0.5918, 0.4082, 0.5918, 0.4082, 0.5057, 0.4943, 0.5057, 0.4943, 0.5918, 0.4082, 0.5918, 0.4082, 0.5057, 0.4943, 0.5057, 0.4943, 0.5918, 0.4082, 0.5918, 0.4082, 0.5057, 0.4943, 0.5057, 0.4943, 0.5918, 0.4082, 0.5918, 0.4082, 0.3837, 0.4943, 0.3837, 0.4943, 0.4698, 0.4082, 0.4698, 0.4082, 0.5057, 0.4943, 0.5057, 0.4943, 0.5918, 0.4082, 0.5918, 0.4082, 0.5057, 0.4943, 0.5057, 0.4943, 0.5918, 0.4082, 0.5918, 0.4082, 0.5057, 0.4943, 0.5057, 0.4943, 0.5918, 0.4082, 0.5918, 0.4082, 0.5057, 0.4943, 0.5057, 0.4943, 0.5918, 0.4082, 0.5918, 0.4082, 0.3837, 0.4943, 0.3837, 0.4943, 0.4698, 0.4082, 0.4698, 0.4512, 0.3837, 0.4943, 0.3837, 0.4943, 0.4698, 0.4512, 0.4698, 0.4512, 0.5057, 0.4943, 0.5057, 0.4943, 0.5918, 0.4512, 0.5918, 0.4512, 0.5057, 0.4943, 0.5057, 0.4943, 0.5918, 0.4512, 0.5918, 0.4082, 0.5057, 0.4943, 0.5057, 0.4943, 0.5918, 0.4082, 0.5918, 0.4082, 0.5057, 0.4943, 0.5057, 0.4943, 0.5918, 0.4082, 0.5918, 0.4512, 0.5057, 0.4943, 0.5057, 0.4943, 0.5918, 0.4512, 0.5918, 0.4512, 0.5057, 0.4943, 0.5057, 0.4943, 0.5918, 0.4512, 0.5918, 0.4512, 0.5057, 0.4943, 0.5057, 0.4943, 0.5918, 0.4512, 0.5918, 0.4512, 0.5057, 0.4943, 0.5057, 0.4943, 0.5918, 0.4512, 0.5918, 0.4512, 0.5057, 0.4943, 0.5057, 0.4943, 0.5918, 0.4512, 0.5918, 0.4512, 0.5057, 0.4943, 0.5057, 0.4943, 0.5918, 0.4512, 0.5918, 0.4082, 0.5057, 0.4943, 0.5057, 0.4943, 0.5918, 0.4082, 0.5918, 0.4082, 0.5057, 0.4943, 0.5057, 0.4943, 0.5918, 0.4082, 0.5918, 0.4082, 0.5057, 0.4943, 0.5057, 0.4943, 0.5918, 0.4082, 0.5918, 0.4082, 0.5057, 0.4943, 0.5057, 0.4943, 0.5918, 0.4082, 0.5918, 0.4082, 0.3837, 0.4943, 0.3837, 0.4943, 0.4698, 0.4082, 0.4698, 0.4082, 0.5057, 0.4943, 0.5057, 0.4943, 0.5918, 0.4082, 0.5918, 0.01708, 0.2506, 0.1032, 0.2506, 0.1032, 0.3367, 0.01708, 0.3367, 0.4512, 0.3837, 0.4943, 0.3837, 0.4943, 0.4698, 0.4512, 0.4698, 0.4512, 0.3837, 0.4943, 0.3837, 0.4943, 0.4698, 0.4512, 0.4698, 0.4082, 0.3837, 0.4943, 0.3837, 0.4943, 0.4698, 0.4082, 0.4698, 0.4082, 0.3837, 0.4943, 0.3837, 0.4082, 0.45, 0.4082, 0.3837, 0.4943, 0.3837, 0.4943, 0.4698, 0.4082, 0.4698, 0.4082, 0.3837, 0.4943, 0.3837, 0.4943, 0.4698, 0.4082, 0.4698, 0.4082, 0.3837, 0.4943, 0.3837, 0.4943, 0.4698, 0.4082, 0.4698, 0.4082, 0.4698, 0.4082, 0.3837, 0.4943, 0.4476, 0.4943, 0.4698, 0.4082, 0.3837, 0.4943, 0.3837, 0.4943, 0.4698, 0.4082, 0.4698, 0.4082, 0.5057, 0.4943, 0.5057, 0.4943, 0.5918, 0.4082, 0.5918, 0.4082, 0.3837, 0.4943, 0.3837, 0.4943, 0.4698, 0.4082, 0.4698, 0.4082, 0.5057, 0.4943, 0.5057, 0.4943, 0.5918, 0.4082, 0.5918, 0.4082, 0.3837, 0.4943, 0.3837, 0.4943, 0.4698, 0.4082, 0.3837, 0.4943, 0.3837, 0.4943, 0.4698, 0.4082, 0.5057, 0.4943, 0.5057, 0.4943, 0.5918, 0.4082, 0.5918, 0.4082, 0.3837, 0.4943, 0.3837, 0.4082, 0.4427, 0.2667, 0.1258, 0.3528, 0.1258, 0.3528, 0.2118, 0.2667, 0.2118, 0.2667, 0.003713, 0.3528, 0.003713, 0.3528, 0.0898, 0.2667, 0.0898, 0.4026, 0.6333, 0.4887, 0.6333, 0.4887, 0.7194, 0.4026, 0.7194, 0.4082, 0.5057, 0.4943, 0.5057, 0.4943, 0.5918, 0.4082, 0.5918, 0.4082, 0.5057, 0.4943, 0.5057, 0.4943, 0.5918, 0.4082, 0.5918, 0.4082, 0.5057, 0.4943, 0.5057, 0.4943, 0.5918, 0.4082, 0.5918, 0.4082, 0.5057, 0.4943, 0.5057, 0.4943, 0.5918, 0.4082, 0.5918, 0.4026, 0.6333, 0.4887, 0.6333, 0.4887, 0.7194, 0.4026, 0.7194, 0.2667, 0.003713, 0.3528, 0.003713, 0.3528, 0.0898, 0.2667, 0.0898, 0.2667, 0.003713, 0.3528, 0.003713, 0.3528, 0.0898, 0.2667, 0.0898, 0.2667, 0.003713, 0.3528, 0.003713, 0.3528, 0.0898, 0.2667, 0.0898, 0.2667, 0.003713, 0.3528, 0.003713, 0.3528, 0.0898, 0.2667, 0.0898, 0.2667, 0.1258, 0.3528, 0.1258, 0.3528, 0.2118, 0.2667, 0.2118, 0.2667, 0.1258, 0.3528, 0.1258, 0.3528, 0.2118, 0.2667, 0.2118, 0.2667, 0.003713, 0.3528, 0.003713, 0.3528, 0.0898, 0.2667, 0.0898, 0.2612, 0.2533, 0.3473, 0.2533, 0.3473, 0.3394, 0.2612, 0.3394, 0.2667, 0.1258, 0.3528, 0.1258, 0.3528, 0.2118, 0.2667, 0.2118, 0.2667, 0.1258, 0.3528, 0.1258, 0.3528, 0.2118, 0.2667, 0.2118, 0.2612, 0.2533, 0.3473, 0.2533, 0.3473, 0.3394, 0.2612, 0.3394, 0.2667, 0.1258, 0.3528, 0.1258, 0.3528, 0.2118, 0.2667, 0.2118, 0.2667, 0.1258, 0.3528, 0.1258, 0.3528, 0.2118, 0.2667, 0.2118, 0.2667, 0.1258, 0.3528, 0.1258, 0.3528, 0.2118, 0.2667, 0.2118, 0.2667, 0.1258, 0.3528, 0.1258, 0.3528, 0.2118, 0.2667, 0.2118, 0.2612, 0.2533, 0.3473, 0.2533, 0.3473, 0.3394, 0.2612, 0.3394, 0.2667, 0.003713, 0.3528, 0.003713, 0.3528, 0.0898, 0.2667, 0.0898, 0.2667, 0.1258, 0.3528, 0.1258, 0.3528, 0.2118, 0.2667, 0.2118, 0.2667, 0.1258, 0.3528, 0.1258, 0.3528, 0.2118, 0.2667, 0.2118, 0.2612, 0.2533, 0.3473, 0.2533, 0.3473, 0.3394, 0.2612, 0.3394, 0.2667, 0.003713, 0.3528, 0.003713, 0.3528, 0.0898, 0.2667, 0.0898, 0.2667, 0.003713, 0.3528, 0.003713, 0.3528, 0.0898, 0.2667, 0.0898, 0.2667, 0.1258, 0.3528, 0.1258, 0.3528, 0.2118, 0.2667, 0.2118, 0.2667, 0.003713, 0.3528, 0.003713, 0.3528, 0.0898, 0.2667, 0.0898, 0.4026, 0.6333, 0.4887, 0.6333, 0.4887, 0.7194, 0.4026, 0.7194, 0.4082, 0.5057, 0.4943, 0.5057, 0.4943, 0.5918, 0.4082, 0.5918, 0.4082, 0.5057, 0.4943, 0.5057, 0.4943, 0.5918, 0.4082, 0.5918, 0.4082, 0.5057, 0.4943, 0.5057, 0.4943, 0.5918, 0.4082, 0.5918, 0.4082, 0.5057, 0.4943, 0.5057, 0.4943, 0.5918, 0.4082, 0.5918, 0.4082, 0.5057, 0.4943, 0.5057, 0.4943, 0.5918, 0.4082, 0.5918, 0.4082, 0.5057, 0.4943, 0.5057, 0.4943, 0.5918, 0.4082, 0.5918, 0.4082, 0.5057, 0.4943, 0.5057, 0.4943, 0.5918, 0.4082, 0.5918, 0.4082, 0.5057, 0.4943, 0.5057, 0.4943, 0.5918, 0.4082, 0.5918, 0.4082, 0.5057, 0.4943, 0.5057, 0.4943, 0.5918, 0.4082, 0.5057, 0.4943, 0.5057, 0.4943, 0.5918, 0.4082, 0.5918, 0.4082, 0.5057, 0.4943, 0.5057, 0.4943, 0.5918, 0.4082, 0.5918, 0.4082, 0.5057, 0.4943, 0.5057, 0.4943, 0.5918, 0.4082, 0.5918, 0.4026, 0.6333, 0.4887, 0.6333, 0.4887, 0.7194, 0.4026, 0.7194, 0.01708, 0.2506, 0.1032, 0.2506, 0.1032, 0.3367, 0.01708, 0.3367, 0.4082, 0.5057, 0.4943, 0.5057, 0.4943, 0.5918, 0.4082, 0.5918, 0.4082, 0.5057, 0.4943, 0.5057, 0.4943, 0.5918, 0.4082, 0.5918, 0.4082, 0.5057, 0.4943, 0.5057, 0.4943, 0.5918, 0.4082, 0.5918, 0.4082, 0.5057, 0.4943, 0.5057, 0.4943, 0.5918, 0.4082, 0.5057, 0.4943, 0.5057, 0.4943, 0.5918, 0.4082, 0.5918, 0.4082, 0.5057, 0.4943, 0.5057, 0.4943, 0.5918, 0.4082, 0.5918, 0.4082, 0.5057, 0.4943, 0.5057, 0.4943, 0.5918, 0.4082, 0.5918, 0.4082, 0.3837, 0.4943, 0.3837, 0.4943, 0.4698, 0.4512, 0.5057, 0.4943, 0.5057, 0.4943, 0.5918, 0.4512, 0.5918, 0.4082, 0.5057, 0.4943, 0.5057, 0.4943, 0.5918, 0.4512, 0.5488, 0.4082, 0.5057, 0.4943, 0.5057, 0.4943, 0.5918, 0.4082, 0.5918, 0.4082, 0.5057, 0.4943, 0.5057, 0.4943, 0.5918, 0.4512, 0.5057, 0.4943, 0.5057, 0.4943, 0.5918, 0.4512, 0.5918, 0.4082, 0.5057, 0.4943, 0.5057, 0.4943, 0.5918, 0.4457, 0.7194, 0.4866, 0.6897, 0.471, 0.6416, 0.4204, 0.6416, 0.4047, 0.6897, 0.4026, 0.6333, 0.4887, 0.6333, 0.4887, 0.7194, 0.4026, 0.7194, 0.4512, 0.5918, 0.4921, 0.5621, 0.4765, 0.514, 0.4259, 0.514, 0.4103, 0.5621, 0.4082, 0.5057, 0.4943, 0.5057, 0.4943, 0.5918, 0.4512, 0.5918, 0.4921, 0.5621, 0.4765, 0.514, 0.4259, 0.514, 0.4103, 0.5621, 0.4512, 0.5057, 0.4943, 0.5057, 0.4943, 0.5918, 0.4512, 0.5918, 0.4082, 0.5057, 0.4512, 0.5057, 0.4943, 0.5057, 0.4943, 0.5918, 0.4512, 0.5057, 0.4943, 0.5057, 0.4943, 0.5918, 0.4512, 0.5918, 0.4082, 0.5057, 0.4943, 0.5057, 0.4943, 0.5918, 0.4082, 0.5057, 0.4943, 0.5057, 0.4943, 0.5918, 0.4082, 0.5057, 0.4943, 0.5057, 0.4943, 0.5918, 0.4082, 0.5918, 0.4082, 0.5057, 0.4943, 0.5057, 0.4943, 0.5918, 0.4082, 0.5918, 0.4082, 0.5057, 0.4943, 0.5057, 0.4943, 0.5918, 0.4082, 0.5057, 0.4943, 0.5057, 0.4943, 0.5918, 0.4082, 0.5057, 0.4943, 0.5057, 0.4943, 0.5918, 0.4082, 0.5057, 0.4943, 0.5057, 0.4943, 0.5918, 0.4082, 0.5918, 0.4082, 0.5057, 0.4943, 0.5057, 0.4943, 0.5918, 0.4082, 0.5918, 0.4082, 0.5057, 0.4943, 0.5057, 0.4943, 0.5918, 0.4082, 0.5918, 0.4082, 0.5057, 0.4943, 0.5057, 0.4943, 0.5918, 0.4082, 0.5057, 0.4943, 0.5057, 0.4943, 0.5918, 0.4082, 0.5918, 0.4082, 0.5057, 0.4943, 0.5057, 0.4943, 0.5918, 0.4082, 0.5918, 0.4082, 0.5057, 0.4943, 0.5057, 0.4943, 0.5918, 0.4026, 0.6333, 0.4887, 0.6333, 0.4887, 0.7194, 0.4026, 0.7194, 0.4082, 0.5057, 0.4943, 0.5057, 0.4943, 0.5918, 0.4082, 0.5918, 0.4082, 0.5057, 0.4943, 0.5057, 0.4943, 0.5918, 0.4082, 0.5918, 0.4082, 0.5057, 0.4943, 0.5057, 0.4943, 0.5918, 0.4082, 0.5918, 0.4082, 0.5057, 0.4943, 0.5057, 0.4943, 0.5918, 0.4082, 0.5918, 0.4082, 0.5057, 0.4943, 0.5057, 0.4943, 0.5918, 0.4082, 0.5918, 0.4082, 0.5057, 0.4943, 0.5057, 0.4943, 0.5918, 0.4082, 0.5918, 0.4082, 0.5057, 0.4943, 0.5057, 0.4943, 0.5918, 0.4082, 0.5918, 0.4082, 0.5057, 0.4943, 0.5057, 0.4943, 0.5918, 0.4082, 0.5918, 0.4082, 0.5057, 0.4943, 0.5057, 0.4943, 0.5918, 0.4082, 0.5918, 0.4082, 0.5057, 0.4943, 0.5057, 0.4943, 0.5918, 0.4082, 0.5918, 0.4512, 0.5057, 0.4943, 0.5057, 0.4943, 0.5918, 0.4512, 0.5918, 0.4512, 0.5057, 0.4943, 0.5057, 0.4943, 0.5918, 0.4512, 0.5918, 0.4082, 0.5057, 0.4943, 0.5057, 0.4943, 0.5918, 0.4082, 0.5918, 0.4082, 0.5057, 0.4943, 0.5057, 0.4943, 0.5918, 0.4082, 0.5918, 0.4082, 0.5057, 0.4943, 0.5057, 0.4943, 0.5918, 0.4082, 0.5918, 0.4082, 0.5057, 0.4943, 0.5057, 0.4943, 0.5918, 0.4082, 0.5918, 0.4082, 0.5057, 0.4943, 0.5057, 0.4943, 0.5918, 0.4082, 0.5918, 0.4026, 0.6333, 0.4887, 0.6333, 0.4887, 0.7194, 0.4026, 0.7194, 0.4082, 0.5057, 0.4943, 0.5057, 0.4943, 0.5918, 0.4082, 0.5918, 0.4082, 0.5057, 0.4943, 0.5057, 0.4943, 0.5918, 0.4082, 0.5918, 0.4082, 0.5057, 0.4943, 0.5057, 0.4943, 0.5918, 0.4082, 0.5918, 0.4082, 0.5057, 0.4943, 0.5057, 0.4943, 0.5918, 0.4082, 0.5918, 0.4082, 0.5057, 0.4943, 0.5057, 0.4943, 0.5918, 0.4082, 0.5918, 0.4082, 0.5057, 0.4943, 0.5057, 0.4943, 0.5918, 0.4082, 0.5918, 0.4512, 0.5057, 0.4943, 0.5057, 0.4943, 0.5918, 0.4512, 0.5918, 0.4512, 0.5057, 0.4943, 0.5057, 0.4943, 0.5918, 0.4512, 0.5918, 0.4082, 0.5057, 0.4943, 0.5057, 0.4943, 0.5918, 0.4082, 0.5918, 0.6534, 0.1211, 0.6749, 0.1211, 0.6749, 0.1426, 0.6534, 0.1426, 0.6534, 0.1211, 0.6749, 0.1211, 0.6749, 0.1426, 0.6534, 0.1426, 0.6534, 0.1211, 0.6749, 0.1211, 0.6749, 0.1426, 0.6534, 0.1426, 0.6641, 0.1426, 0.6743, 0.1352, 0.6704, 0.1231, 0.6578, 0.1231, 0.6539, 0.1352, 0.6534, 0.1211, 0.6749, 0.1211, 0.6749, 0.1426, 0.6534, 0.1426, 0.6534, 0.1211, 0.6749, 0.1211, 0.6749, 0.1426, 0.6534, 0.1426, 0.6534, 0.1211, 0.6749, 0.1211, 0.6749, 0.1426, 0.6534, 0.1426, 0.6534, 0.1211, 0.6749, 0.1211, 0.6749, 0.1426, 0.6534, 0.1426, 0.6534, 0.1211, 0.6749, 0.1211, 0.6749, 0.1426, 0.6534, 0.1426, 0.6534, 0.1211, 0.6749, 0.1211, 0.6749, 0.1426, 0.6534, 0.1426, 0.4082, 0.5057, 0.4943, 0.5057, 0.4943, 0.5918, 0.4082, 0.5057, 0.4943, 0.5057, 0.4943, 0.5918, 0.4082, 0.5057, 0.4943, 0.5057, 0.4943, 0.5918, 0.4082, 0.5057, 0.4943, 0.5057, 0.4943, 0.5918, 0.4082, 0.5057, 0.4943, 0.5057, 0.4943, 0.5918, 0.4082, 0.3837, 0.4943, 0.3837, 0.4943, 0.4698, 0.4082, 0.4698, 0.6505, 0.1185, 0.679, 0.1185, 0.679, 0.147, 0.6505, 0.147, 0.4082, 0.5057, 0.4943, 0.5057, 0.4943, 0.5918, 0.4082, 0.5918, 0.4082, 0.5057, 0.4943, 0.5057, 0.4943, 0.5918, 0.4082, 0.5918, 0.4082, 0.5057, 0.4943, 0.5057, 0.4943, 0.5918, 0.4082, 0.5918, 0.4082, 0.5057, 0.4943, 0.5057, 0.4943, 0.5918, 0.4082, 0.5918, 0.4082, 0.5057, 0.4943, 0.5057, 0.4943, 0.5918, 0.4082, 0.5918, 0.4082, 0.5057, 0.4943, 0.5057, 0.4943, 0.5918, 0.4082, 0.5918, 0.4082, 0.5057, 0.4943, 0.5057, 0.4943, 0.5918, 0.4082, 0.5918, 0.6534, 0.1211, 0.6749, 0.1211, 0.6749, 0.1426, 0.6534, 0.1426, 0.6534, 0.1211, 0.6749, 0.1211, 0.6749, 0.1426, 0.6534, 0.1426, 0.4082, 0.3837, 0.4943, 0.3837, 0.4943, 0.4698, 0.4082, 0.4698, 0.6534, 0.1211, 0.6749, 0.1211, 0.6749, 0.1426, 0.6534, 0.1426, 0.4082, 0.5057, 0.4943, 0.5057, 0.4943, 0.5918, 0.4082, 0.5918, 0.4082, 0.5057, 0.4943, 0.5057, 0.4943, 0.5918, 0.4082, 0.5918, 0.6534, 0.1211, 0.6749, 0.1211, 0.6749, 0.1426, 0.6534, 0.1426, 0.6534, 0.1211, 0.6749, 0.1211, 0.6749, 0.1426, 0.6534, 0.1426, 0.4082, 0.5057, 0.4943, 0.5057, 0.4943, 0.5918, 0.4082, 0.5918, 0.6534, 0.1211, 0.6749, 0.1211, 0.6749, 0.1426, 0.6534, 0.1426, 0.6534, 0.1211, 0.6749, 0.1211, 0.6749, 0.1426, 0.6534, 0.1426, 0.6534, 0.1211, 0.6749, 0.1211, 0.6749, 0.1426, 0.6534, 0.1426, 0.4082, 0.5057, 0.4943, 0.5057, 0.4943, 0.5918, 0.4082, 0.5918, 0.4082, 0.5057, 0.4943, 0.5057, 0.4943, 0.5918, 0.4082, 0.5918, 0.6534, 0.1211, 0.6749, 0.1211, 0.6749, 0.1426, 0.6534, 0.1426, 0.4082, 0.5057, 0.4943, 0.5057, 0.4943, 0.5918, 0.4082, 0.5918, 0.6534, 0.1211, 0.6749, 0.1211, 0.6749, 0.1426, 0.6534, 0.1426, 0.6534, 0.1211, 0.6749, 0.1211, 0.6749, 0.1426, 0.6534, 0.1426, 0.6534, 0.1211, 0.6749, 0.1211, 0.6749, 0.1426, 0.6534, 0.1426, 0.4082, 0.3837, 0.4943, 0.3837, 0.4943, 0.4698, 0.4082, 0.4698, 0.6534, 0.1211, 0.6749, 0.1211, 0.6749, 0.1426, 0.6534, 0.1426, 0.6534, 0.1211, 0.6749, 0.1211, 0.6749, 0.1426, 0.6534, 0.1426, 0.4082, 0.5057, 0.4943, 0.5057, 0.4943, 0.5918, 0.4082, 0.5918, 0.4082, 0.5057, 0.4943, 0.5057, 0.4943, 0.5918, 0.4082, 0.5918, 0.4082, 0.5057, 0.4943, 0.5057, 0.4943, 0.5918, 0.4082, 0.5918, 0.01708, 0.2506, 0.1032, 0.2506, 0.1032, 0.3367, 0.01708, 0.3367, 0.4082, 0.3837, 0.4943, 0.3837, 0.4943, 0.4698, 0.4082, 0.4698, 0.4082, 0.5057, 0.4943, 0.5057, 0.4943, 0.5918, 0.4082, 0.5918, 0.4082, 0.5057, 0.4943, 0.5057, 0.4943, 0.5918, 0.4082, 0.5918, 0.4082, 0.5057, 0.4943, 0.5057, 0.4943, 0.5918, 0.4082, 0.5918, 0.6534, 0.1211, 0.6749, 0.1211, 0.6749, 0.1426, 0.6534, 0.1426, 0.4082, 0.5057, 0.4943, 0.5057, 0.4943, 0.5918, 0.4082, 0.5918, 0.6534, 0.1211, 0.6749, 0.1211, 0.6749, 0.1426, 0.6534, 0.1426, 0.6534, 0.1211, 0.6749, 0.1211, 0.6749, 0.1426, 0.6534, 0.1426, 0.4082, 0.5057, 0.4943, 0.5057, 0.4943, 0.5918, 0.4082, 0.5918, 0.4082, 0.5057, 0.4943, 0.5057, 0.4943, 0.5918, 0.4082, 0.5918, 0.6534, 0.1211, 0.6749, 0.1211, 0.6749, 0.1426, 0.6534, 0.1426, 0.6534, 0.1211, 0.6749, 0.1211, 0.6749, 0.1426, 0.6534, 0.1426, 0.6534, 0.1211, 0.6749, 0.1211, 0.6749, 0.1426, 0.6534, 0.1426, 0.4082, 0.5057, 0.4943, 0.5057, 0.4943, 0.5918, 0.4082, 0.5918, 0.4082, 0.5057, 0.4943, 0.5057, 0.4943, 0.5918, 0.4082, 0.5918, 0.6534, 0.1211, 0.6749, 0.1211, 0.6749, 0.1426, 0.6534, 0.1426, 0.6534, 0.1211, 0.6749, 0.1211, 0.6749, 0.1426, 0.6534, 0.1426, 0.4082, 0.5057, 0.4943, 0.5057, 0.4943, 0.5918, 0.4082, 0.5057, 0.4943, 0.5057, 0.4943, 0.5918, 0.4082, 0.5918, 0.4082, 0.5057, 0.4943, 0.5057, 0.4943, 0.5918, 0.4082, 0.5057, 0.4943, 0.5057, 0.4943, 0.5918, 0.4082, 0.5057, 0.4943, 0.5057, 0.4943, 0.5918, 0.4082, 0.5057, 0.4943, 0.5057, 0.4943, 0.5918, 0.4082, 0.5057, 0.4943, 0.5057, 0.4943, 0.5918, 0.4082, 0.5918, 0.4512, 0.3837, 0.4943, 0.3837, 0.4943, 0.4698, 0.4512, 0.4698, 0.4512, 0.5057, 0.4943, 0.5057, 0.4943, 0.5918, 0.4512, 0.5918, 0.4512, 0.3837, 0.4943, 0.3837, 0.4943, 0.4698, 0.4512, 0.4698, 0.4512, 0.3837, 0.4943, 0.3837, 0.4943, 0.4698, 0.4512, 0.4698, 0.4512, 0.5057, 0.4943, 0.5057, 0.4943, 0.5918, 0.4512, 0.5918, 0.4082, 0.5057, 0.4943, 0.5057, 0.4943, 0.5918, 0.4082, 0.5918, 0.4082, 0.5057, 0.4943, 0.5057, 0.4943, 0.5918, 0.4082, 0.5057, 0.4943, 0.5057, 0.4943, 0.5918, 0.4082, 0.5918, 0.4082, 0.5057, 0.4943, 0.5057, 0.4943, 0.5918, 0.4082, 0.5918, 0.4512, 0.5057, 0.4943, 0.5057, 0.4943, 0.5918, 0.4512, 0.5918, 0.4082, 0.5057, 0.4943, 0.5057, 0.4943, 0.5918, 0.4082, 0.5918, 0.4082, 0.5057, 0.4943, 0.5057, 0.4943, 0.5918, 0.4082, 0.5918, 0.4082, 0.5057, 0.4943, 0.5057, 0.4943, 0.5918, 0.4082, 0.5918, 0.4512, 0.5057, 0.4943, 0.5057, 0.4943, 0.5918, 0.4512, 0.5918, 0.4082, 0.5057, 0.4943, 0.5057, 0.4943, 0.5918, 0.4082, 0.5918, 0.4082, 0.5057, 0.4943, 0.5057, 0.4943, 0.5918, 0.4082, 0.5918, 0.4082, 0.3837, 0.4943, 0.3837, 0.4943, 0.45, 0.4512, 0.4267, 0.4512, 0.5057, 0.4943, 0.5057, 0.4943, 0.5918, 0.4512, 0.5918, 0.4082, 0.5057, 0.4943, 0.5057, 0.4943, 0.5918, 0.4082, 0.5918, 0.4721, 0.4476, 0.4943, 0.4267, 0.4943, 0.4698, 0.4512, 0.5057, 0.4943, 0.5057, 0.4943, 0.5918, 0.4512, 0.5918, 0.4082, 0.5057, 0.4943, 0.5057, 0.4943, 0.5918, 0.4082, 0.5918, 0.4082, 0.5057, 0.4943, 0.5057, 0.4943, 0.5918, 0.4082, 0.5918, 0.4082, 0.5057, 0.4943, 0.5057, 0.4943, 0.5918, 0.4082, 0.5918, 0.4082, 0.4698, 0.4082, 0.3837, 0.4943, 0.4442, 0.4943, 0.4698, 0.4082, 0.5057, 0.4943, 0.5057, 0.4943, 0.5918, 0.4082, 0.5918, 0.4082, 0.3837, 0.4943, 0.3837, 0.4943, 0.4427, 0.4512, 0.4267, 0.6641, 0.1117, 0.6798, 0.1117, 0.6798, 0.1431, 0.6641, 0.1431, 0.6641, 0.1117, 0.6798, 0.1117, 0.6798, 0.1431, 0.6641, 0.1431, 0.6641, 0.1117, 0.6798, 0.1117, 0.6798, 0.1431, 0.6641, 0.1431, 0.6641, 0.1117, 0.6798, 0.1117, 0.6798, 0.1431, 0.6641, 0.1431, 0.6641, 0.1117, 0.6798, 0.1117, 0.6798, 0.1431, 0.6641, 0.1431, 0.6641, 0.1117, 0.6798, 0.1117, 0.6798, 0.1431, 0.6641, 0.1431, 0.4512, 0.5057, 0.4943, 0.5057, 0.4943, 0.5918, 0.4512, 0.5918, 0.4512, 0.5057, 0.4943, 0.5057, 0.4943, 0.5918, 0.4512, 0.5918, 0.4512, 0.5057, 0.4943, 0.5057, 0.4943, 0.5918, 0.4512, 0.5918, 0.4512, 0.5057, 0.4943, 0.5057, 0.4943, 0.5918, 0.4512, 0.5918, 0.4026, 0.6333, 0.4887, 0.6333, 0.4887, 0.7194, 0.4026, 0.7194, 0.4082, 0.5057, 0.4943, 0.5057, 0.4943, 0.5918, 0.4082, 0.5918, 0.4082, 0.5057, 0.4943, 0.5057, 0.4943, 0.5918, 0.4082, 0.5918, 0.4082, 0.5057, 0.4943, 0.5057, 0.4943, 0.5918, 0.4082, 0.5918, 0.4082, 0.5057, 0.4943, 0.5057, 0.4943, 0.5918, 0.4082, 0.5918, 0.4082, 0.5057, 0.4943, 0.5057, 0.4943, 0.5918, 0.4082, 0.5918, 0.4082, 0.5057, 0.4943, 0.5057, 0.4943, 0.5918, 0.4082, 0.5918, 0.4082, 0.5057, 0.4943, 0.5057, 0.4943, 0.5918, 0.4082, 0.5918, 0.4082, 0.5057, 0.4943, 0.5057, 0.4943, 0.5918, 0.4082, 0.5918, 0.4082, 0.5057, 0.4943, 0.5057, 0.4943, 0.5918, 0.4082, 0.5918, 0.4082, 0.5057, 0.4943, 0.5057, 0.4943, 0.5918, 0.4082, 0.5918, 0.4082, 0.5057, 0.4943, 0.5057, 0.4943, 0.5918, 0.4082, 0.5918, 0.4512, 0.5057, 0.4943, 0.5057, 0.4943, 0.5918, 0.4512, 0.5918, 0.4512, 0.5057, 0.4943, 0.5057, 0.4943, 0.5918, 0.4512, 0.5918, 0.4082, 0.5057, 0.4943, 0.5057, 0.4943, 0.5918, 0.4082, 0.5918, 0.4082, 0.5057, 0.4943, 0.5057, 0.4943, 0.5918, 0.4082, 0.5918, 0.4082, 0.5057, 0.4943, 0.5057, 0.4943, 0.5918, 0.4082, 0.5918, 0.4082, 0.5057, 0.4943, 0.5057, 0.4943, 0.5918, 0.4082, 0.5918, 0.4082, 0.5057, 0.4943, 0.5057, 0.4943, 0.5918, 0.4082, 0.5918, 0.4082, 0.5057, 0.4943, 0.5057, 0.4943, 0.5918, 0.4082, 0.5918, 0.4082, 0.5057, 0.4943, 0.5057, 0.4943, 0.5918, 0.4082, 0.5918, 0.4082, 0.5057, 0.4943, 0.5057, 0.4943, 0.5918, 0.4082, 0.5918, 0.4082, 0.5057, 0.4943, 0.5057, 0.4943, 0.5918, 0.4082, 0.5918, 0.4082, 0.5057, 0.4943, 0.5057, 0.4943, 0.5918, 0.4082, 0.5918, 0.4082, 0.5057, 0.4943, 0.5057, 0.4943, 0.5918, 0.4082, 0.5918, 0.4026, 0.6333, 0.4887, 0.6333, 0.4887, 0.7194, 0.4026, 0.7194, 0.4082, 0.5057, 0.4943, 0.5057, 0.4943, 0.5918, 0.4082, 0.5918, 0.4082, 0.5057, 0.4943, 0.5057, 0.4943, 0.5918, 0.4082, 0.5918, 0.4082, 0.5057, 0.4943, 0.5057, 0.4943, 0.5918, 0.4082, 0.5918, 0.4082, 0.5057, 0.4943, 0.5057, 0.4943, 0.5918, 0.4082, 0.5918, 0.4082, 0.5057, 0.4943, 0.5057, 0.4943, 0.5918, 0.4082, 0.5918, 0.4512, 0.5057, 0.4943, 0.5057, 0.4943, 0.5918, 0.4512, 0.5918, 0.4512, 0.5057, 0.4943, 0.5057, 0.4943, 0.5918, 0.4512, 0.5918, 0.01708, 0.2506, 0.1032, 0.2506, 0.1032, 0.3367, 0.01708, 0.3367, 0.4082, 0.5057, 0.4943, 0.5057, 0.4943, 0.5918, 0.4082, 0.5918, 0.4082, 0.5057, 0.4943, 0.5057, 0.4943, 0.5918, 0.4082, 0.5918, 0.6505, 0.1185, 0.679, 0.1185, 0.679, 0.147, 0.6505, 0.147, 0.6505, 0.1185, 0.679, 0.1185, 0.679, 0.147, 0.6505, 0.147, 0.4082, 0.5057, 0.4943, 0.5057, 0.4943, 0.5918, 0.4082, 0.5918, 0.4082, 0.3837, 0.4943, 0.3837, 0.4943, 0.4698, 0.4082, 0.4698, 0.4082, 0.5057, 0.4943, 0.5057, 0.4943, 0.5918, 0.4082, 0.5918, 0.4082, 0.5057, 0.4943, 0.5057, 0.4943, 0.5918, 0.4082, 0.5918, 0.4082, 0.5057, 0.4943, 0.5057, 0.4943, 0.5918, 0.4082, 0.5918, 0.4082, 0.5057, 0.4943, 0.5057, 0.4943, 0.5918, 0.4082, 0.5918, 0.4082, 0.5057, 0.4943, 0.5057, 0.4943, 0.5918, 0.4082, 0.5918, 0.4082, 0.5057, 0.4943, 0.5057, 0.4943, 0.5918, 0.4082, 0.5918, 0.4082, 0.5057, 0.4943, 0.5057, 0.4943, 0.5918, 0.4082, 0.5918, 0.4082, 0.5057, 0.4943, 0.5057, 0.4943, 0.5918, 0.4082, 0.5918, 0.4082, 0.5057, 0.4943, 0.5057, 0.4943, 0.5918, 0.4082, 0.5918, 0.4082, 0.5057, 0.4943, 0.5057, 0.4943, 0.5918, 0.4082, 0.5918, 0.4082, 0.5057, 0.4943, 0.5057, 0.4943, 0.5918, 0.4082, 0.5918, 0.4082, 0.5057, 0.4943, 0.5057, 0.4943, 0.5918, 0.4082, 0.5918, 0.4082, 0.3837, 0.4943, 0.3837, 0.4943, 0.4698, 0.4082, 0.4698, 0.4082, 0.5057, 0.4943, 0.5057, 0.4943, 0.5918, 0.4082, 0.5918, 0.4082, 0.5057, 0.4943, 0.5057, 0.4943, 0.5918, 0.4082, 0.5918, 0.4082, 0.5057, 0.4943, 0.5057, 0.4943, 0.5918, 0.4082, 0.5918, 0.4082, 0.5057, 0.4943, 0.5057, 0.4943, 0.5918, 0.4082, 0.5918, 0.4082, 0.5057, 0.4943, 0.5057, 0.4943, 0.5918, 0.4082, 0.5918, 0.4082, 0.5057, 0.4943, 0.5057, 0.4943, 0.5918, 0.4082, 0.5918, 0.4082, 0.5057, 0.4943, 0.5057, 0.4943, 0.5918, 0.4082, 0.5918, 0.4082, 0.5057, 0.4943, 0.5057, 0.4943, 0.5918, 0.4082, 0.5918, 0.4082, 0.5057, 0.4943, 0.5057, 0.4943, 0.5918, 0.4082, 0.5918, 0.4082, 0.5057, 0.4943, 0.5057, 0.4943, 0.5918, 0.4082, 0.5918, 0.4082, 0.5057, 0.4943, 0.5057, 0.4943, 0.5918, 0.4082, 0.5918, 0.4082, 0.5057, 0.4943, 0.5057, 0.4943, 0.5918, 0.4082, 0.5918, 0.01708, 0.2506, 0.1032, 0.2506, 0.1032, 0.3367, 0.01708, 0.3367, 0.01708, 0.2506, 0.1032, 0.2506, 0.1032, 0.3367, 0.01708, 0.3367, 0.01708, 0.2506, 0.1032, 0.2506, 0.1032, 0.3367, 0.01708, 0.3367, 0.01708, 0.2506, 0.1032, 0.2506, 0.1032, 0.3367, 0.01708, 0.3367, 0.01708, 0.2506, 0.1032, 0.2506, 0.1032, 0.3367, 0.01708, 0.3367, 0.01708, 0.2506, 0.1032, 0.2506, 0.1032, 0.3367, 0.01708, 0.3367, 0.01708, 0.2506, 0.1032, 0.2506, 0.1032, 0.3367, 0.01708, 0.3367, 0.01708, 0.2506, 0.1032, 0.2506, 0.1032, 0.3367, 0.01708, 0.3367, 0.01708, 0.2506, 0.1032, 0.2506, 0.1032, 0.3367, 0.01708, 0.3367, 0.01708, 0.2506, 0.1032, 0.2506, 0.1032, 0.3367, 0.01708, 0.3367, 0.6505, 0.1185, 0.679, 0.1185, 0.679, 0.147, 0.6505, 0.147, 0.6505, 0.1185, 0.679, 0.1185, 0.679, 0.147, 0.6505, 0.147, 0.01708, 0.2506, 0.1032, 0.2506, 0.1032, 0.3367, 0.01708, 0.3367, 0.01708, 0.2506, 0.1032, 0.2506, 0.1032, 0.3367, 0.01708, 0.3367, 0.01708, 0.2506, 0.1032, 0.2506, 0.1032, 0.3367, 0.01708, 0.3367, 0.01708, 0.2506, 0.1032, 0.2506, 0.1032, 0.3367, 0.01708, 0.3367, 0.01708, 0.2506, 0.1032, 0.2506, 0.1032, 0.3367, 0.01708, 0.3367, 0.01708, 0.2506, 0.1032, 0.2506, 0.1032, 0.3367, 0.01708, 0.3367, 0.01708, 0.2506, 0.1032, 0.2506, 0.1032, 0.3367, 0.01708, 0.3367, 0.6505, 0.1185, 0.679, 0.1185, 0.679, 0.147, 0.6505, 0.147, 0.6505, 0.1185, 0.679, 0.1185, 0.679, 0.147, 0.6505, 0.147, 0.01708, 0.2506, 0.1032, 0.2506, 0.1032, 0.3367, 0.01708, 0.3367, 0.01708, 0.2506, 0.1032, 0.2506, 0.1032, 0.3367, 0.01708, 0.3367, 0.01708, 0.2506, 0.1032, 0.2506, 0.1032, 0.3367, 0.01708, 0.3367, 0.6505, 0.1185, 0.679, 0.1185, 0.679, 0.147, 0.6505, 0.147, 0.6505, 0.1185, 0.679, 0.1185, 0.679, 0.147, 0.6505, 0.147, 0.6505, 0.1185, 0.679, 0.1185, 0.679, 0.147, 0.6505, 0.147, 0.6505, 0.1185, 0.679, 0.1185, 0.679, 0.147, 0.6505, 0.147, 0.01708, 0.2506, 0.1032, 0.2506, 0.1032, 0.3367, 0.01708, 0.3367, 0.01708, 0.2506, 0.1032, 0.2506, 0.1032, 0.3367, 0.01708, 0.3367, 0.01708, 0.2506, 0.1032, 0.2506, 0.1032, 0.3367, 0.01708, 0.3367, 0.01708, 0.2506, 0.1032, 0.2506, 0.1032, 0.3367, 0.01708, 0.3367, 0.6505, 0.1185, 0.679, 0.1185, 0.679, 0.147, 0.6505, 0.147, 0.01708, 0.2506, 0.1032, 0.2506, 0.1032, 0.3367, 0.01708, 0.3367, 0.01708, 0.2506, 0.1032, 0.2506, 0.1032, 0.3367, 0.01708, 0.3367, 0.6505, 0.1185, 0.679, 0.1185, 0.679, 0.147, 0.6505, 0.147, 0.01708, 0.2506, 0.1032, 0.2506, 0.1032, 0.3367, 0.01708, 0.3367, 0.01708, 0.2506, 0.1032, 0.2506, 0.1032, 0.3367, 0.01708, 0.3367, 0.6505, 0.1185, 0.679, 0.1185, 0.679, 0.147, 0.6505, 0.147, 0.01708, 0.2506, 0.1032, 0.2506, 0.1032, 0.3367, 0.01708, 0.3367, 0.01708, 0.2506, 0.1032, 0.2506, 0.1032, 0.3367, 0.01708, 0.3367, 0.01708, 0.2506, 0.1032, 0.2506, 0.1032, 0.3367, 0.01708, 0.3367, 0.01708, 0.2506, 0.1032, 0.2506, 0.1032, 0.3367, 0.01708, 0.3367, 0.01708, 0.2506, 0.1032, 0.2506, 0.1032, 0.3367, 0.01708, 0.3367, 0.6505, 0.1185, 0.679, 0.1185, 0.679, 0.147, 0.6505, 0.147, 0.6505, 0.1185, 0.679, 0.1185, 0.679, 0.147, 0.6505, 0.147, 0.01708, 0.2506, 0.1032, 0.2506, 0.1032, 0.3367, 0.01708, 0.3367, 0.01708, 0.2506, 0.1032, 0.2506, 0.1032, 0.3367, 0.01708, 0.3367, 0.6505, 0.1185, 0.679, 0.1185, 0.679, 0.147, 0.6505, 0.147, 0.01708, 0.2506, 0.1032, 0.2506, 0.1032, 0.3367, 0.01708, 0.3367, 0.6505, 0.1185, 0.679, 0.1185, 0.679, 0.147, 0.6505, 0.147, 0.01708, 0.2506, 0.1032, 0.2506, 0.1032, 0.3367, 0.01708, 0.3367, 0.01708, 0.2506, 0.1032, 0.2506, 0.1032, 0.3367, 0.01708, 0.3367, 0.01708, 0.2506, 0.1032, 0.2506, 0.1032, 0.3367, 0.01708, 0.3367, 0.01708, 0.2506, 0.1032, 0.2506, 0.1032, 0.3367, 0.01708, 0.3367, 0.01708, 0.2506, 0.1032, 0.2506, 0.1032, 0.3367, 0.01708, 0.3367, 0.01708, 0.2506, 0.1032, 0.2506, 0.1032, 0.3367, 0.01708, 0.3367, 0.01708, 0.2506, 0.1032, 0.2506, 0.1032, 0.3367, 0.01708, 0.3367, 0.01708, 0.2506, 0.1032, 0.2506, 0.1032, 0.3367, 0.01708, 0.3367, 0.6505, 0.1185, 0.679, 0.1185, 0.679, 0.147, 0.6505, 0.147, 0.01708, 0.2506, 0.1032, 0.2506, 0.1032, 0.3367, 0.01708, 0.3367, 0.01708, 0.2506, 0.1032, 0.2506, 0.1032, 0.3367, 0.01708, 0.3367, 0.01708, 0.2506, 0.1032, 0.2506, 0.1032, 0.3367, 0.01708, 0.3367, 0.01708, 0.2506, 0.1032, 0.2506, 0.1032, 0.3367, 0.01708, 0.3367, 0.01708, 0.2506, 0.1032, 0.2506, 0.1032, 0.3367, 0.01708, 0.3367, 0.01708, 0.2506, 0.1032, 0.2506, 0.1032, 0.3367, 0.01708, 0.3367, 0.01708, 0.2506, 0.1032, 0.2506, 0.1032, 0.3367, 0.01708, 0.3367, 0.01708, 0.2506, 0.1032, 0.2506, 0.1032, 0.3367, 0.01708, 0.3367, 0.01708, 0.2506, 0.1032, 0.2506, 0.1032, 0.3367, 0.01708, 0.3367, 0.01708, 0.2506, 0.1032, 0.2506, 0.1032, 0.3367, 0.01708, 0.3367, 0.01708, 0.2506, 0.1032, 0.2506, 0.1032, 0.3367, 0.01708, 0.3367, 0.01708, 0.2506, 0.1032, 0.2506, 0.1032, 0.3367, 0.01708, 0.3367, 0.01708, 0.2506, 0.1032, 0.2506, 0.1032, 0.3367, 0.01708, 0.3367, 0.01708, 0.2506, 0.1032, 0.2506, 0.1032, 0.3367, 0.01708, 0.3367, 0.01708, 0.2506, 0.1032, 0.2506, 0.1032, 0.3367, 0.01708, 0.3367, 0.01708, 0.2506, 0.1032, 0.2506, 0.1032, 0.3367, 0.01708, 0.3367, 0.01708, 0.2506, 0.1032, 0.2506, 0.1032, 0.3367, 0.01708, 0.3367, 0.01708, 0.2506, 0.1032, 0.2506, 0.1032, 0.3367, 0.01708, 0.3367, 0.01708, 0.2506, 0.1032, 0.2506, 0.1032, 0.3367, 0.01708, 0.3367, 0.01708, 0.2506, 0.1032, 0.2506, 0.1032, 0.3367, 0.01708, 0.3367, 0.01708, 0.2506, 0.1032, 0.2506, 0.1032, 0.3367, 0.01708, 0.3367, 0.01708, 0.2506, 0.1032, 0.2506, 0.1032, 0.3367, 0.01708, 0.3367, 0.01708, 0.2506, 0.1032, 0.2506, 0.1032, 0.3367, 0.01708, 0.3367, 0.6505, 0.1185, 0.679, 0.1185, 0.679, 0.147, 0.6505, 0.147, 0.01708, 0.2506, 0.1032, 0.2506, 0.1032, 0.3367, 0.01708, 0.3367, 0.01708, 0.2506, 0.1032, 0.2506, 0.1032, 0.3367, 0.01708, 0.3367, 0.01708, 0.2506, 0.1032, 0.2506, 0.1032, 0.3367, 0.01708, 0.3367, 0.6534, 0.1211, 0.6749, 0.1211, 0.6749, 0.1426, 0.6534, 0.1211, 0.6749, 0.1211, 0.6749, 0.1426, 0.6534, 0.1426, 0.6534, 0.1211, 0.6749, 0.1211, 0.6749, 0.1426, 0.6534, 0.1211, 0.6749, 0.1211, 0.6749, 0.1426, 0.6534, 0.1211, 0.6749, 0.1211, 0.6749, 0.1426, 0.6534, 0.1211, 0.6749, 0.1211, 0.6749, 0.1426, 0.6534, 0.1211, 0.6749, 0.1211, 0.6749, 0.1426, 0.6534, 0.1211, 0.6749, 0.1211, 0.6749, 0.1426, 0.6534, 0.1211, 0.6749, 0.1211, 0.6749, 0.1426, 0.6534, 0.1211, 0.6749, 0.1211, 0.6749, 0.1426, 0.6534, 0.1211, 0.6749, 0.1211, 0.6749, 0.1426, 0.6534, 0.1426, 0.6534, 0.1211, 0.6749, 0.1211, 0.6749, 0.1426, 0.6534, 0.1211, 0.6749, 0.1211, 0.6749, 0.1426, 0.6534, 0.1211, 0.6749, 0.1211, 0.6749, 0.1426, 0.6534, 0.1211, 0.6749, 0.1211, 0.6749, 0.1426, 0.6534, 0.1211, 0.6749, 0.1211, 0.6749, 0.1426, 0.6534, 0.1426, 0.6534, 0.1211, 0.6749, 0.1211, 0.6749, 0.1426, 0.6534, 0.1211, 0.6749, 0.1211, 0.6749, 0.1426, 0.6534, 0.1211, 0.6749, 0.1211, 0.6749, 0.1426, 0.6534, 0.1211, 0.6749, 0.1211, 0.6749, 0.1426, 0.6534, 0.1211, 0.6749, 0.1211, 0.6749, 0.1426, 0.6534, 0.1211, 0.6749, 0.1211, 0.6749, 0.1426, 0.6534, 0.1211, 0.6749, 0.1211, 0.6749, 0.1426, 0.6534, 0.1211, 0.6749, 0.1211, 0.6749, 0.1426, 0.6534, 0.1211, 0.6749, 0.1211, 0.6749, 0.1426, 0.6534, 0.1211, 0.6749, 0.1211, 0.6749, 0.1426, 0.6534, 0.1211, 0.6749, 0.1211, 0.6749, 0.1426, 0.6534, 0.1211, 0.6749, 0.1211, 0.6749, 0.1426, 0.6534, 0.1211, 0.6749, 0.1211, 0.6749, 0.1426, 0.6534, 0.1211, 0.6749, 0.1211, 0.6749, 0.1426, 0.4082, 0.5057, 0.4512, 0.5057, 0.4512, 0.5918, 0.4082, 0.5918, 0.4082, 0.5057, 0.4512, 0.5057, 0.4512, 0.5918, 0.4082, 0.5918, 0.05656, 0.1404, 0.07228, 0.1404, 0.07228, 0.1719, 0.05656, 0.1719, 0.05656, 0.1404, 0.07228, 0.1404, 0.07228, 0.1719, 0.05656, 0.1719, 0.4082, 0.5057, 0.4512, 0.5057, 0.4512, 0.5918, 0.4082, 0.5918, 0.4082, 0.5057, 0.4512, 0.5057, 0.4512, 0.5918, 0.4082, 0.5918, 0.4082, 0.5057, 0.4512, 0.5057, 0.4512, 0.5918, 0.4082, 0.5918, 0.4082, 0.5057, 0.4512, 0.5057, 0.4512, 0.5918, 0.4082, 0.5918, 0.4082, 0.5057, 0.4512, 0.5057, 0.4512, 0.5918, 0.4082, 0.5918, 0.4082, 0.5057, 0.4512, 0.5057, 0.4512, 0.5918, 0.4082, 0.5918, 0.05656, 0.1404, 0.07228, 0.1404, 0.07228, 0.1719, 0.05656, 0.1719, 0.05656, 0.1404, 0.07228, 0.1404, 0.07228, 0.1719, 0.05656, 0.1719, 0.4082, 0.3837, 0.4512, 0.3837, 0.4512, 0.4698, 0.4082, 0.4698, 0.4082, 0.3837, 0.4512, 0.3837, 0.4512, 0.4698, 0.4082, 0.4698, 0.4082, 0.3837, 0.4512, 0.3837, 0.4512, 0.4698, 0.4082, 0.4698, 0.4082, 0.5057, 0.4512, 0.5057, 0.4512, 0.5918, 0.4082, 0.5918, 0.4082, 0.5057, 0.4512, 0.5057, 0.4512, 0.5918, 0.4082, 0.5918, 0.4082, 0.5057, 0.4512, 0.5057, 0.4512, 0.5918, 0.4082, 0.5918, 0.4082, 0.5057, 0.4512, 0.5057, 0.4512, 0.5918, 0.4082, 0.5918, 0.4082, 0.5057, 0.4512, 0.5057, 0.4512, 0.5918, 0.4082, 0.5918, 0.4082, 0.5057, 0.4512, 0.5057, 0.4512, 0.5918, 0.4082, 0.5918, 0.4082, 0.5057, 0.4512, 0.5057, 0.4512, 0.5918, 0.4082, 0.5918, 0.4082, 0.5057, 0.4512, 0.5057, 0.4512, 0.5918, 0.4082, 0.5918, 0.4082, 0.3837, 0.4512, 0.3837, 0.4512, 0.4698, 0.4082, 0.4698, 0.4082, 0.3837, 0.4512, 0.3837, 0.4512, 0.4698, 0.4082, 0.4698, 0.4082, 0.5057, 0.4512, 0.5057, 0.4512, 0.5918, 0.4082, 0.5918, 0.4082, 0.5057, 0.4512, 0.5057, 0.4512, 0.5918, 0.4082, 0.5918, 0.4082, 0.5057, 0.4512, 0.5057, 0.4512, 0.5918, 0.4082, 0.5918, 0.4082, 0.5057, 0.4512, 0.5057, 0.4512, 0.5918, 0.4082, 0.5918, 0.4082, 0.5057, 0.4512, 0.5057, 0.4512, 0.5918, 0.4082, 0.5918, 0.4082, 0.5057, 0.4512, 0.5057, 0.4512, 0.5918, 0.4082, 0.5918, 0.4082, 0.3837, 0.4512, 0.3837, 0.4512, 0.4698, 0.4082, 0.4698, 0.4082, 0.3837, 0.4512, 0.3837, 0.4512, 0.4698, 0.4082, 0.4698, 0.4082, 0.3837, 0.4512, 0.3837, 0.4512, 0.4698, 0.4082, 0.4698, 0.4082, 0.5057, 0.4512, 0.5057, 0.4512, 0.5918, 0.4082, 0.5918, 0.4082, 0.5057, 0.4512, 0.5057, 0.4512, 0.5918, 0.4082, 0.5918, 0.05656, 0.1404, 0.07228, 0.1404, 0.07228, 0.1719, 0.05656, 0.1719, 0.05656, 0.1404, 0.07228, 0.1404, 0.07228, 0.1719, 0.05656, 0.1719, 0.4082, 0.5057, 0.4512, 0.5057, 0.4512, 0.5918, 0.4082, 0.5918, 0.4082, 0.5057, 0.4512, 0.5057, 0.4512, 0.5918, 0.4082, 0.5918, 0.4082, 0.5057, 0.4512, 0.5057, 0.4512, 0.5918, 0.4082, 0.5918, 0.4082, 0.5057, 0.4512, 0.5057, 0.4512, 0.5918, 0.4082, 0.5918, 0.4082, 0.5057, 0.4512, 0.5057, 0.4512, 0.5918, 0.4082, 0.5918, 0.4082, 0.5057, 0.4512, 0.5057, 0.4512, 0.5918, 0.4082, 0.5918, 0.4082, 0.3837, 0.4943, 0.3837, 0.4943, 0.4442, 0.4082, 0.3837, 0.4943, 0.3837, 0.4943, 0.4267, 0.4686, 0.4442, 0.4512, 0.4267, 0.4943, 0.45, 0.4943, 0.4698, 0.4943, 0.3837, 0.4943, 0.4698, 0.4082, 0.4698, 0.4082, 0.45, 0.4082, 0.3837, 0.4943, 0.3837, 0.4943, 0.4267, 0.4721, 0.4476, 0.4082, 0.3837, 0.4943, 0.3837, 0.4943, 0.4476, 0.4943, 0.3837, 0.4943, 0.4698, 0.4082, 0.4698, 0.4082, 0.4427, 0.4512, 0.4267, 0.4943, 0.4427, 0.4943, 0.4698])
me_cube_001.materials.append(mat_eyes)
me_cube_001.materials.append(mat_body)
me_cube_001.use_remesh_preserve_volume = False
me_cube_001.use_remesh_preserve_attributes = False
me_cube_001.use_mirror_vertex_groups = False
me_cube_001.update()

# ---- objects
ob_gasmask = bpy.data.objects.new('gasMask', me_cube_001)

# ---- transforms, parenting, visibility, modifiers, constraints
ob_gasmask.location = (1.082, 33.43, 237.6)
ob_gasmask.rotation_euler = (-1.571, -0.0, 0.0)
ob_gasmask.lineart.crease_threshold = 0.0
_m = ob_gasmask.modifiers.new('Subsurf', 'SUBSURF')
_m.uv_smooth = 'PRESERVE_CORNERS'
_m.quality = 2
_m.levels = 0
_m.show_only_control_edges = False

# ---- collection membership
col_collection_5.objects.link(ob_gasmask)

# ---- scene / render settings (as saved in the file)
scene.frame_start = 1; scene.frame_end = 250; scene.frame_set(1)
scene.render.engine = 'BLENDER_EEVEE_NEXT'
scene.render.resolution_percentage = 50
scene.render.dither_intensity = 0.0
scene.cycles.use_denoising = False
scene.cycles.samples = 10
scene.cycles.sampling_pattern = 'TABULATED_SOBOL'
scene.cycles.light_sampling_threshold = 0.0
scene.cycles.use_adaptive_sampling = False
scene.cycles.use_light_tree = False
scene.cycles.blur_glossy = 0.0
scene.cycles.pixel_filter_type = 'GAUSSIAN'
scene.cycles.sample_clamp_indirect = 0.0
scene.view_settings.view_transform = 'Standard'
bpy.context.view_layer.update()

# ---- added for rendering (the .blend has no active camera and no usable light): camera, sun
cam_auto = bpy.data.cameras.new('AutoCamera')
cam_auto.lens = 50.0
cam_auto.sensor_width = 36.0
cam_auto.clip_end = 2789.7
ob_auto_camera = bpy.data.objects.new('AutoCamera', cam_auto)
scene.collection.objects.link(ob_auto_camera)
ob_auto_camera.location = (159.474, -172.975, 368.873)
ob_auto_camera.rotation_euler = (1.09748, -7.21219e-08, 0.694738)
scene.camera = ob_auto_camera
light_auto_sun = bpy.data.lights.new('AutoSun', 'SUN')
light_auto_sun.energy = 3.0
light_auto_sun.angle = 0.0523599
ob_auto_sun = bpy.data.objects.new('AutoSun', light_auto_sun)
scene.collection.objects.link(ob_auto_sun)
ob_auto_sun.rotation_euler = (0.872665, 0.174533, 0.523599)
bpy.context.view_layer.update()
